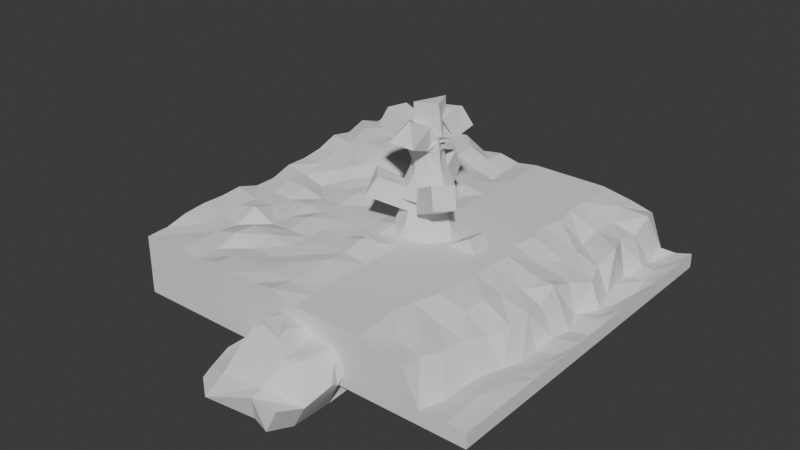# Source: 06_TerrainMesh.blend  (saved by Blender 4.2.66; exported with 4.5.12 LTS)
import bpy
from mathutils import Matrix  # noqa: F401  (used for matrix-valued properties, if any)

bpy.ops.wm.read_factory_settings(use_empty=True)
scene = bpy.context.scene
scene.name = 'Scene'

# ---- collections
col_collection = bpy.data.collections.new('Collection'); scene.collection.children.link(col_collection)
col_collection_2 = bpy.data.collections.new('Collection 2'); scene.collection.children.link(col_collection_2)

# ---- world
world_world = bpy.data.worlds.new('World'); scene.world = world_world
world_world.use_nodes = True; world_world.node_tree.nodes.clear()
_N = world_world.node_tree.nodes; _L = world_world.node_tree.links
n0 = _N.new('ShaderNodeOutputWorld'); n0.name = 'World Output'; n0.location = (300, 300)
n1 = _N.new('ShaderNodeBackground'); n1.name = 'Background'; n1.location = (10, 300)
n1.inputs[0].default_value = (0.05088, 0.05088, 0.05088, 1.0)
_L.new(n1.outputs[0], n0.inputs[0])
n0.is_active_output = True
world_world.color = (0.05088, 0.05088, 0.05088)
world_world.sun_shadow_jitter_overblur = 0.0

# ---- meshes
me_cylinder = bpy.data.meshes.new('Cylinder')
me_cylinder.from_pydata([(1.028e-09, 0.1523, 1.0), (2.347e-08, 1.17e-09, 4.001), (0.1077, 0.1077, 1.0), (0.1523, 8.163e-10, 1.0), (0.1077, -0.1077, 1.0), (1.028e-09, -0.1523, 1.0), (-0.1077, -0.1077, 1.0), (-0.1523, 8.163e-10, 1.0), (-0.1077, 0.1077, 1.0), (0.09342, 0.6334, 1.5), (0.1076, 0.4024, 2.133), (0.06813, 0.3841, 2.563), (0.06719, 0.2167, 3.134), (0.02544, 0.1634, 3.501), (0.1336, 0.09758, 3.501), (0.2008, 0.1058, 3.134), (0.3197, 0.2234, 2.563), (0.3606, 0.2085, 2.133), (0.5139, 0.3818, 1.5), (0.1634, -0.02544, 3.501), (0.2167, -0.06719, 3.134), (0.3841, -0.06813, 2.563), (0.4024, -0.1076, 2.133), (0.6334, -0.09342, 1.5), (0.09758, -0.1336, 3.501), (0.1058, -0.2008, 3.134), (0.2234, -0.3197, 2.563), (0.2085, -0.3606, 2.133), (0.3818, -0.5139, 1.5), (-0.02544, -0.1634, 3.501), (-0.06719, -0.2167, 3.134), (-0.06813, -0.3841, 2.563), (-0.1076, -0.4024, 2.133), (-0.09342, -0.6334, 1.5), (-0.1336, -0.09758, 3.501), (-0.2008, -0.1058, 3.134), (-0.3197, -0.2234, 2.563), (-0.3606, -0.2085, 2.133), (-0.5139, -0.3818, 1.5), (-0.1634, 0.02544, 3.501), (-0.2167, 0.06719, 3.134), (-0.3841, 0.06813, 2.563), (-0.4024, 0.1076, 2.133), (-0.6334, 0.09342, 1.5), (-0.09758, 0.1336, 3.501), (-0.1058, 0.2008, 3.134), (-0.2234, 0.3197, 2.563), (-0.2085, 0.3606, 2.133), (-0.3818, 0.5139, 1.5), (0.1075, 0.317, 3.033), (0.3002, 0.1482, 3.033), (0.317, -0.1075, 3.033), (0.1482, -0.3002, 3.033), (-0.1075, -0.317, 3.033), (-0.3002, -0.1482, 3.033), (-0.317, 0.1075, 3.033), (-0.1482, 0.3002, 3.033), (0.1996, 0.5889, 2.034), (0.5576, 0.2752, 2.034), (0.5889, -0.1996, 2.034), (0.2752, -0.5576, 2.034), (-0.1996, -0.5889, 2.034), (-0.5576, -0.2752, 2.034), (-0.5889, 0.1996, 2.034), (-0.2752, 0.5576, 2.034), (0.3032, 0.8944, 0.8673), (0.8469, 0.418, 0.8673), (0.8944, -0.3032, 0.8673), (0.418, -0.8469, 0.8673), (-0.3032, -0.8944, 0.8673), (-0.8469, -0.418, 0.8673), (-0.8944, 0.3032, 0.8673), (-0.418, 0.8469, 0.8673), (3.184e-10, 0.1931, -7.868e-06), (0.1365, 0.1365, -7.868e-06), (0.1931, 8.163e-10, -7.868e-06), (0.1365, -0.1365, -7.868e-06), (3.184e-10, -0.1931, -7.868e-06), (-0.1365, -0.1365, -7.868e-06), (-0.1931, 8.163e-10, -7.868e-06), (-0.1365, 0.1365, -7.868e-06), (-0.1176, -0.1176, 0.5), (1.033e-09, -0.1663, 0.5), (0.1176, -0.1176, 0.5), (0.1663, 1.065e-09, 0.5), (0.1176, 0.1176, 0.5), (1.033e-09, 0.1663, 0.5), (-0.1176, 0.1176, 0.5), (-0.1663, 1.065e-09, 0.5)], [], [(13, 1, 14), (14, 1, 19), (19, 1, 24), (24, 1, 29), (29, 1, 34), (34, 1, 39), (39, 1, 44), (44, 1, 13), (82, 81, 78, 77), (72, 48, 9, 65), (48, 47, 10, 9), (64, 46, 11, 57), (46, 45, 12, 11), (56, 44, 13, 49), (71, 43, 48, 72), (43, 42, 47, 48), (63, 41, 46, 64), (41, 40, 45, 46), (55, 39, 44, 56), (70, 38, 43, 71), (38, 37, 42, 43), (62, 36, 41, 63), (36, 35, 40, 41), (54, 34, 39, 55), (69, 33, 38, 70), (33, 32, 37, 38), (61, 31, 36, 62), (31, 30, 35, 36), (53, 29, 34, 54), (68, 28, 33, 69), (28, 27, 32, 33), (60, 26, 31, 61), (26, 25, 30, 31), (52, 24, 29, 53), (67, 23, 28, 68), (23, 22, 27, 28), (59, 21, 26, 60), (21, 20, 25, 26), (51, 19, 24, 52), (66, 18, 23, 67), (18, 17, 22, 23), (58, 16, 21, 59), (16, 15, 20, 21), (50, 14, 19, 51), (65, 9, 18, 66), (9, 10, 17, 18), (57, 11, 16, 58), (11, 12, 15, 16), (49, 13, 14, 50), (12, 49, 50, 15), (15, 50, 51, 20), (20, 51, 52, 25), (25, 52, 53, 30), (30, 53, 54, 35), (35, 54, 55, 40), (40, 55, 56, 45), (45, 56, 49, 12), (10, 57, 58, 17), (17, 58, 59, 22), (22, 59, 60, 27), (27, 60, 61, 32), (32, 61, 62, 37), (37, 62, 63, 42), (42, 63, 64, 47), (47, 64, 57, 10), (2, 0, 65, 66), (3, 2, 66, 67), (4, 3, 67, 68), (5, 4, 68, 69), (6, 5, 69, 70), (7, 6, 70, 71), (8, 7, 71, 72), (0, 8, 72, 65), (73, 74, 75, 76, 77, 78, 79, 80), (84, 83, 76, 75), (86, 85, 74, 73), (87, 86, 73, 80), (81, 88, 79, 78), (83, 82, 77, 76), (85, 84, 75, 74), (88, 87, 80, 79), (7, 8, 87, 88), (2, 3, 84, 85), (4, 5, 82, 83), (6, 7, 88, 81), (8, 0, 86, 87), (0, 2, 85, 86), (3, 4, 83, 84), (5, 6, 81, 82)])
_uv = me_cylinder.uv_layers.new(name='UVMap')
_uv.uv.foreach_set('vector', [1.0, 0.9167, 0.875, 1.0, 0.875, 0.9167, 0.875, 0.9167, 0.75, 1.0, 0.75, 0.9167, 0.75, 0.9167, 0.625, 1.0, 0.625, 0.9167, 0.625, 0.9167, 0.5, 1.0, 0.5, 0.9167, 0.5, 0.9167, 0.375, 1.0, 0.375, 0.9167, 0.375, 0.9167, 0.25, 1.0, 0.25, 0.9167, 0.25, 0.9167, 0.125, 1.0, 0.125, 0.9167, 0.125, 0.9167, 0.0, 1.0, 0.0, 0.9167, 0.75, 0.2058, 0.7187, 0.2187, 0.7183, 0.2183, 0.75, 0.2052, 0.125, 0.5, 0.125, 0.5833, 0.0, 0.5833, 0.0, 0.5, 0.125, 0.5833, 0.125, 0.6667, 0.0, 0.6667, 0.0, 0.5833, 0.125, 0.6723, 0.125, 0.759, 0.0, 0.759, 0.0, 0.6723, 0.125, 0.759, 0.125, 0.8333, 0.0, 0.8333, 0.0, 0.759, 0.125, 0.8387, 0.125, 0.9167, 0.0, 0.9167, 0.0, 0.8387, 0.25, 0.5, 0.25, 0.5833, 0.125, 0.5833, 0.125, 0.5, 0.25, 0.5833, 0.25, 0.6667, 0.125, 0.6667, 0.125, 0.5833, 0.25, 0.6723, 0.25, 0.759, 0.125, 0.759, 0.125, 0.6723, 0.25, 0.759, 0.25, 0.8333, 0.125, 0.8333, 0.125, 0.759, 0.25, 0.8387, 0.25, 0.9167, 0.125, 0.9167, 0.125, 0.8387, 0.375, 0.5, 0.375, 0.5833, 0.25, 0.5833, 0.25, 0.5, 0.375, 0.5833, 0.375, 0.6667, 0.25, 0.6667, 0.25, 0.5833, 0.375, 0.6723, 0.375, 0.759, 0.25, 0.759, 0.25, 0.6723, 0.375, 0.759, 0.375, 0.8333, 0.25, 0.8333, 0.25, 0.759, 0.375, 0.8387, 0.375, 0.9167, 0.25, 0.9167, 0.25, 0.8387, 0.5, 0.5, 0.5, 0.5833, 0.375, 0.5833, 0.375, 0.5, 0.5, 0.5833, 0.5, 0.6667, 0.375, 0.6667, 0.375, 0.5833, 0.5, 0.6723, 0.5, 0.759, 0.375, 0.759, 0.375, 0.6723, 0.5, 0.759, 0.5, 0.8333, 0.375, 0.8333, 0.375, 0.759, 0.5, 0.8387, 0.5, 0.9167, 0.375, 0.9167, 0.375, 0.8387, 0.625, 0.5, 0.625, 0.5833, 0.5, 0.5833, 0.5, 0.5, 0.625, 0.5833, 0.625, 0.6667, 0.5, 0.6667, 0.5, 0.5833, 0.625, 0.6723, 0.625, 0.759, 0.5, 0.759, 0.5, 0.6723, 0.625, 0.759, 0.625, 0.8333, 0.5, 0.8333, 0.5, 0.759, 0.625, 0.8387, 0.625, 0.9167, 0.5, 0.9167, 0.5, 0.8387, 0.75, 0.5, 0.75, 0.5833, 0.625, 0.5833, 0.625, 0.5, 0.75, 0.5833, 0.75, 0.6667, 0.625, 0.6667, 0.625, 0.5833, 0.75, 0.6723, 0.75, 0.759, 0.625, 0.759, 0.625, 0.6723, 0.75, 0.759, 0.75, 0.8333, 0.625, 0.8333, 0.625, 0.759, 0.75, 0.8387, 0.75, 0.9167, 0.625, 0.9167, 0.625, 0.8387, 0.875, 0.5, 0.875, 0.5833, 0.75, 0.5833, 0.75, 0.5, 0.875, 0.5833, 0.875, 0.6667, 0.75, 0.6667, 0.75, 0.5833, 0.875, 0.6723, 0.875, 0.759, 0.75, 0.759, 0.75, 0.6723, 0.875, 0.759, 0.875, 0.8333, 0.75, 0.8333, 0.75, 0.759, 0.875, 0.8387, 0.875, 0.9167, 0.75, 0.9167, 0.75, 0.8387, 1.0, 0.5, 1.0, 0.5833, 0.875, 0.5833, 0.875, 0.5, 1.0, 0.5833, 1.0, 0.6667, 0.875, 0.6667, 0.875, 0.5833, 1.0, 0.6723, 1.0, 0.759, 0.875, 0.759, 0.875, 0.6723, 1.0, 0.759, 1.0, 0.8333, 0.875, 0.8333, 0.875, 0.759, 1.0, 0.8387, 1.0, 0.9167, 0.875, 0.9167, 0.875, 0.8387, 1.0, 0.8333, 1.0, 0.8387, 0.875, 0.8387, 0.875, 0.8333, 0.875, 0.8333, 0.875, 0.8387, 0.75, 0.8387, 0.75, 0.8333, 0.75, 0.8333, 0.75, 0.8387, 0.625, 0.8387, 0.625, 0.8333, 0.625, 0.8333, 0.625, 0.8387, 0.5, 0.8387, 0.5, 0.8333, 0.5, 0.8333, 0.5, 0.8387, 0.375, 0.8387, 0.375, 0.8333, 0.375, 0.8333, 0.375, 0.8387, 0.25, 0.8387, 0.25, 0.8333, 0.25, 0.8333, 0.25, 0.8387, 0.125, 0.8387, 0.125, 0.8333, 0.125, 0.8333, 0.125, 0.8387, 0.0, 0.8387, 0.0, 0.8333, 1.0, 0.6667, 1.0, 0.6723, 0.875, 0.6723, 0.875, 0.6667, 0.875, 0.6667, 0.875, 0.6723, 0.75, 0.6723, 0.75, 0.6667, 0.75, 0.6667, 0.75, 0.6723, 0.625, 0.6723, 0.625, 0.6667, 0.625, 0.6667, 0.625, 0.6723, 0.5, 0.6723, 0.5, 0.6667, 0.5, 0.6667, 0.5, 0.6723, 0.375, 0.6723, 0.375, 0.6667, 0.375, 0.6667, 0.375, 0.6723, 0.25, 0.6723, 0.25, 0.6667, 0.25, 0.6667, 0.25, 0.6723, 0.125, 0.6723, 0.125, 0.6667, 0.125, 0.6667, 0.125, 0.6723, 0.0, 0.6723, 0.0, 0.6667, 0.7817, 0.2817, 0.75, 0.2948, 0.75, 0.49, 0.9197, 0.4197, 0.7948, 0.25, 0.7817, 0.2817, 0.9197, 0.4197, 0.99, 0.25, 0.7817, 0.2183, 0.7948, 0.25, 0.99, 0.25, 0.9197, 0.08029, 0.75, 0.2052, 0.7817, 0.2183, 0.9197, 0.08029, 0.75, 0.01, 0.7183, 0.2183, 0.75, 0.2052, 0.75, 0.01, 0.5803, 0.08029, 0.7052, 0.25, 0.7183, 0.2183, 0.5803, 0.08029, 0.51, 0.25, 0.7183, 0.2817, 0.7052, 0.25, 0.51, 0.25, 0.5803, 0.4197, 0.75, 0.2948, 0.7183, 0.2817, 0.5803, 0.4197, 0.75, 0.49, 0.75, 0.2948, 0.7817, 0.2817, 0.7948, 0.25, 0.7817, 0.2183, 0.75, 0.2052, 0.7183, 0.2183, 0.7052, 0.25, 0.7183, 0.2817, 0.7942, 0.25, 0.7813, 0.2187, 0.7817, 0.2183, 0.7948, 0.25, 0.75, 0.2942, 0.7813, 0.2813, 0.7817, 0.2817, 0.75, 0.2948, 0.7187, 0.2813, 0.75, 0.2942, 0.75, 0.2948, 0.7183, 0.2817, 0.7187, 0.2187, 0.7058, 0.25, 0.7052, 0.25, 0.7183, 0.2183, 0.7813, 0.2187, 0.75, 0.2058, 0.75, 0.2052, 0.7817, 0.2183, 0.7813, 0.2813, 0.7942, 0.25, 0.7948, 0.25, 0.7817, 0.2817, 0.7058, 0.25, 0.7187, 0.2813, 0.7183, 0.2817, 0.7052, 0.25, 0.7052, 0.25, 0.7183, 0.2817, 0.7187, 0.2813, 0.7058, 0.25, 0.7817, 0.2817, 0.7948, 0.25, 0.7942, 0.25, 0.7813, 0.2813, 0.7817, 0.2183, 0.75, 0.2052, 0.75, 0.2058, 0.7813, 0.2187, 0.7183, 0.2183, 0.7052, 0.25, 0.7058, 0.25, 0.7187, 0.2187, 0.7183, 0.2817, 0.75, 0.2948, 0.75, 0.2942, 0.7187, 0.2813, 0.75, 0.2948, 0.7817, 0.2817, 0.7813, 0.2813, 0.75, 0.2942, 0.7948, 0.25, 0.7817, 0.2183, 0.7813, 0.2187, 0.7942, 0.25, 0.75, 0.2052, 0.7183, 0.2183, 0.7187, 0.2187, 0.75, 0.2058])
me_cylinder.update()
me_cube = bpy.data.meshes.new('Cube')
me_cube.from_pydata([(-0.9533, -1.012, -0.3508), (-0.9687, -1.053, 0.355), (-0.8588, 1.037, -0.1454), (1.082, -1.058, -0.4058), (1.174, -1.092, 0.2818), (1.089, 1.106, -0.397), (1.196, 1.165, 0.2656), (0.1543, 1.26, -0.4413), (0.2423, 1.455, 0.218), (0.1019, -1.235, -0.4901), (-1.067, 0.01064, -0.3794), (-1.186, 0.02872, 0.3111), (1.274, 0.01367, -0.5133), (1.47, 0.05366, 0.2195), (-0.2679, 0.3063, 0.2274), (0.1041, -0.1022, -0.7668), (1.382, 0.04478, 0.7026), (1.14, -1.07, 0.7244), (0.14, -1.295, 0.7101), (-1.099, -0.2422, 0.7266), (-0.2427, -0.06972, 0.8421), (0.1622, -0.4105, 0.8386), (0.5964, 0.02422, 0.8214), (0.3209, 0.41, 0.8132), (-0.04928, 0.1612, 0.5603), (-0.06605, -1.299, 0.2663), (0.1452, -1.32, -0.0002922), (0.3983, -1.301, 0.245), (0.153, -1.328, 0.4794), (-0.5924, -1.119, 0.7653), (-1.026, -0.6562, 0.7605), (-0.9226, -0.9972, 0.5478), (0.5833, 1.105, 0.6882), (0.4785, 1.342, 0.4784), (1.175, 1.143, 0.5323), (1.199, 0.9423, 0.7018), (-0.5354, 1.206, 0.3031), (-0.8646, 1.052, -0.02142), (-0.9817, 0.744, 0.3311)], [], [(2, 37, 36, 8, 7), (7, 8, 6, 5), (12, 13, 4, 3), (28, 27, 4, 17, 18), (15, 12, 3, 9), (13, 6, 34, 35, 16), (3, 4, 27, 26, 9), (10, 15, 9, 0), (2, 7, 15, 10), (16, 22, 21, 18, 17), (10, 11, 38, 37, 2), (7, 5, 12, 15), (5, 6, 13, 12), (0, 1, 11, 10), (35, 32, 23, 22, 16), (11, 1, 31, 30, 19), (9, 26, 25, 1, 0), (8, 14, 24, 23, 32, 33), (4, 13, 16, 17), (20, 21, 22, 23, 24), (14, 11, 19, 20, 24), (25, 26, 27, 28), (21, 20, 19, 30, 29, 18), (29, 30, 31), (1, 25, 28, 18, 29, 31), (32, 35, 34, 33), (6, 8, 33, 34), (36, 37, 38), (8, 36, 38, 11, 14)])
_uv = me_cube.uv_layers.new(name='UVMap')
_uv.uv.foreach_set('vector', [0.4297, 0.25, 0.4795, 0.25, 0.625, 0.2885, 0.625, 0.375, 0.375, 0.375, 0.375, 0.375, 0.625, 0.375, 0.625, 0.5, 0.375, 0.5, 0.375, 0.625, 0.625, 0.625, 0.625, 0.75, 0.375, 0.75, 0.625, 0.875, 0.625, 0.8462, 0.625, 0.75, 0.625, 0.75, 0.625, 0.875, 0.25, 0.625, 0.375, 0.625, 0.375, 0.75, 0.25, 0.75, 0.625, 0.625, 0.625, 0.5, 0.625, 0.5, 0.625, 0.5214, 0.625, 0.625, 0.375, 0.75, 0.625, 0.75, 0.625, 0.8462, 0.5423, 0.875, 0.375, 0.875, 0.125, 0.625, 0.25, 0.625, 0.25, 0.75, 0.125, 0.75, 0.1203, 0.4953, 0.25, 0.5, 0.25, 0.625, 0.125, 0.625, 0.625, 0.625, 0.7061, 0.625, 0.75, 0.6656, 0.75, 0.75, 0.625, 0.75, 0.375, 0.125, 0.625, 0.125, 0.625, 0.2088, 0.4795, 0.25, 0.4297, 0.25, 0.25, 0.5, 0.375, 0.5, 0.375, 0.625, 0.25, 0.625, 0.375, 0.5, 0.625, 0.5, 0.625, 0.625, 0.375, 0.625, 0.375, 0.0, 0.625, 0.0, 0.625, 0.125, 0.375, 0.125, 0.625, 0.5214, 0.6997, 0.5158, 0.7317, 0.5853, 0.7061, 0.625, 0.625, 0.625, 0.625, 0.125, 0.625, 0.0, 0.625, 0.0, 0.625, 0.04396, 0.625, 0.09261, 0.375, 0.875, 0.5423, 0.875, 0.625, 0.9006, 0.625, 1.0, 0.375, 1.0, 0.75, 0.5, 0.7952, 0.6002, 0.7727, 0.6125, 0.7317, 0.5853, 0.6997, 0.5158, 0.716, 0.5, 0.625, 0.75, 0.625, 0.625, 0.625, 0.625, 0.625, 0.75, 0.7908, 0.6356, 0.75, 0.6656, 0.7061, 0.625, 0.7317, 0.5853, 0.7727, 0.6125, 0.7952, 0.6002, 0.875, 0.625, 0.875, 0.6574, 0.7908, 0.6356, 0.7727, 0.6125, 0.625, 0.9006, 0.5423, 0.875, 0.625, 0.8462, 0.625, 0.875, 0.75, 0.6656, 0.7908, 0.6356, 0.875, 0.6574, 0.875, 0.706, 0.8332, 0.75, 0.75, 0.75, 0.625, 0.9582, 0.875, 0.706, 0.625, 0.0, 0.625, 1.0, 0.625, 0.9006, 0.625, 0.875, 0.625, 0.875, 0.625, 0.9582, 0.625, 1.0, 0.625, 0.4326, 0.625, 0.5, 0.625, 0.5, 0.625, 0.409, 0.625, 0.5, 0.625, 0.375, 0.625, 0.409, 0.625, 0.5, 0.8365, 0.5, 0.4795, 0.25, 0.625, 0.2088, 0.75, 0.5, 0.8365, 0.5, 0.875, 0.5412, 0.875, 0.625, 0.7952, 0.6002])
me_cube.update()
me_cube_001 = bpy.data.meshes.new('Cube.001')
me_cube_001.from_pydata([(-0.9239, -0.786, -0.2637), (-0.9062, -0.865, 0.002795), (-1.0, 1.0, -0.1839), (0.7649, -0.9251, -0.3692), (1.032, -0.9138, 0.1717), (1.0, 1.0, -0.3692), (1.163, 1.163, 0.5948), (0.3333, 1.0, -0.3692), (-0.3333, 1.0, -0.3692), (-0.4707, 1.376, 0.3692), (-0.1947, -0.903, -0.2686), (0.3333, -0.7876, -0.3692), (0.4911, -0.9711, 0.2487), (-0.3811, -1.274, 0.03945), (-1.021, 0.3697, -0.1435), (-1.0, -0.3333, -0.3692), (-1.054, 0.4254, 0.202), (0.8998, -0.378, -0.4949), (0.8534, 0.5769, -0.5532), (1.217, -0.4128, 0.05796), (0.4742, -0.6918, 0.3052), (-0.8614, 0.4524, 0.3692), (-0.4467, -0.7697, 0.2398), (-0.3333, 0.3333, -0.3692), (-0.3333, -0.3333, -0.4785), (0.1867, 0.5769, -0.5532), (0.2331, -0.3108, -0.4949), (0.3333, 1.0, 0.7676), (1.0, 1.0, 0.7676), (-0.1909, 0.8739, 0.7865), (1.0, 0.3333, 0.7676), (0.9198, -0.1211, 0.7372), (0.5095, 0.7825, 0.7766), (0.6421, -0.3333, 0.7676), (-0.3333, 0.6171, 0.7676), (-0.3333, -0.3333, 0.7676), (0.3833, -0.137, 1.009), (-0.2555, 0.4998, 0.9747), (0.405, 0.633, 0.92), (-0.0835, 0.4473, 1.067), (0.3115, 0.04387, 1.076), (0.828, 1.263, 0.4884), (0.3941, 1.192, 0.007651), (0.04263, 1.376, 0.3692), (0.3653, 1.101, 0.6606), (-0.7496, 1.178, 0.3692), (-1.0, 1.0, 0.0622), (-1.027, 0.7064, 0.2837), (-0.9316, -0.6385, 0.09932), (-1.147, -0.0301, 0.1208), (-1.09, -0.3584, -0.1085), (1.176, 0.3891, 0.581), (1.325, 0.1761, 0.2698), (1.242, 0.41, 0.1063), (1.294, 0.7255, 0.4559), (-0.2408, -0.1334, 1.014), (-0.06333, -0.08116, 1.08), (-0.2265, 0.082, 1.08)], [], [(2, 46, 45, 9, 8), (44, 43, 9, 29, 27), (17, 19, 4, 3), (10, 13, 1, 0), (26, 17, 3, 11), (15, 50, 49, 16, 14), (19, 20, 12, 4), (20, 22, 13, 12), (15, 24, 10, 0), (24, 26, 11, 10), (3, 4, 12, 11), (11, 12, 13, 10), (8, 7, 25, 23), (23, 25, 26, 24), (2, 8, 23, 14), (14, 23, 24, 15), (20, 19, 31, 33), (8, 9, 43, 42, 7), (21, 22, 35, 34), (14, 16, 47, 46, 2), (7, 5, 18, 25), (25, 18, 17, 26), (19, 52, 51, 30, 31), (5, 6, 54, 53, 18), (22, 48, 1, 13), (21, 16, 49, 48, 22), (27, 29, 34, 32), (28, 27, 32, 30), (30, 32, 33, 31), (22, 20, 33, 35), (9, 21, 34, 29), (7, 42, 41, 6, 5), (18, 53, 52, 19, 17), (32, 34, 37, 39, 38), (34, 35, 55, 57, 37), (35, 33, 36, 56, 55), (38, 39, 40), (33, 32, 38, 40, 36), (41, 42, 43, 44), (6, 41, 44, 27, 28), (45, 46, 47), (9, 45, 47, 16, 21), (48, 49, 50), (0, 1, 48, 50, 15), (51, 52, 53, 54), (51, 54, 6, 28, 30), (55, 56, 57), (40, 39, 37, 57, 56, 36)])
_uv = me_cube_001.uv_layers.new(name='UVMap')
_uv.uv.foreach_set('vector', [0.4377, 0.25, 0.5211, 0.25, 0.625, 0.2894, 0.625, 0.3333, 0.375, 0.3333, 0.625, 0.4167, 0.625, 0.3797, 0.625, 0.3333, 0.625, 0.3333, 0.625, 0.4167, 0.375, 0.6931, 0.5196, 0.6667, 0.5581, 0.7378, 0.3579, 0.7631, 0.3819, 0.9086, 0.5377, 0.9134, 0.4335, 1.001, 0.3292, 1.007, 0.2917, 0.6847, 0.375, 0.6931, 0.3579, 0.7631, 0.2917, 0.7235, 0.375, 0.08333, 0.4012, 0.08333, 0.531, 0.1239, 0.5467, 0.1724, 0.4429, 0.1689, 0.5196, 0.6667, 0.6818, 0.6877, 0.6856, 0.7142, 0.5581, 0.7378, 0.6818, 0.6877, 0.7915, 0.6952, 0.7888, 0.7428, 0.6856, 0.7142, 0.125, 0.6667, 0.2083, 0.6667, 0.2111, 0.7415, 0.125, 0.7284, 0.2083, 0.6667, 0.2917, 0.6847, 0.2917, 0.7235, 0.2111, 0.7415, 0.3579, 0.7631, 0.5581, 0.7378, 0.5369, 0.8188, 0.3511, 0.8322, 0.3511, 0.8322, 0.5369, 0.8188, 0.5377, 0.9134, 0.3819, 0.9086, 0.2083, 0.5, 0.2917, 0.5, 0.2917, 0.5833, 0.2083, 0.5833, 0.2083, 0.5833, 0.2917, 0.5833, 0.2917, 0.6847, 0.2083, 0.6667, 0.125, 0.5, 0.2083, 0.5, 0.2083, 0.5833, 0.1206, 0.577, 0.1206, 0.577, 0.2083, 0.5833, 0.2083, 0.6667, 0.125, 0.6667, 0.6818, 0.6877, 0.5196, 0.6667, 0.625, 0.6667, 0.6697, 0.6667, 0.375, 0.3333, 0.625, 0.3333, 0.625, 0.3797, 0.5026, 0.4167, 0.375, 0.4167, 0.8269, 0.5833, 0.7915, 0.6952, 0.7917, 0.6667, 0.7917, 0.5479, 0.4429, 0.1689, 0.5467, 0.1724, 0.585, 0.2103, 0.5211, 0.25, 0.4377, 0.25, 0.2917, 0.5, 0.375, 0.5, 0.375, 0.5833, 0.2917, 0.5833, 0.2917, 0.5833, 0.375, 0.5833, 0.375, 0.6931, 0.2917, 0.6847, 0.5196, 0.6667, 0.5914, 0.6099, 0.625, 0.5833, 0.625, 0.5833, 0.625, 0.6667, 0.375, 0.5, 0.625, 0.5, 0.625, 0.5513, 0.536, 0.5833, 0.375, 0.5833, 0.7915, 0.6952, 0.8699, 0.7091, 0.8756, 0.7341, 0.7888, 0.7428, 0.8269, 0.5833, 0.8438, 0.5862, 0.8519, 0.6265, 0.8284, 0.676, 0.7915, 0.6952, 0.7083, 0.5, 0.7917, 0.5, 0.7917, 0.5479, 0.6872, 0.5245, 0.625, 0.5, 0.7083, 0.5, 0.6872, 0.5245, 0.625, 0.5833, 0.625, 0.5833, 0.6872, 0.5245, 0.6697, 0.6667, 0.625, 0.6667, 0.7915, 0.6952, 0.6818, 0.6877, 0.6697, 0.6667, 0.7917, 0.6667, 0.7917, 0.5, 0.8269, 0.5833, 0.7917, 0.5479, 0.7917, 0.5, 0.375, 0.4167, 0.5026, 0.4167, 0.625, 0.4607, 0.625, 0.5, 0.375, 0.5, 0.375, 0.5833, 0.536, 0.5833, 0.5914, 0.6099, 0.5196, 0.6667, 0.375, 0.6931, 0.6872, 0.5245, 0.7917, 0.5479, 0.7917, 0.5678, 0.7659, 0.5768, 0.6956, 0.548, 0.7917, 0.5479, 0.7917, 0.6667, 0.7917, 0.6667, 0.7917, 0.636, 0.7917, 0.5678, 0.7917, 0.6667, 0.6697, 0.6667, 0.6951, 0.6667, 0.761, 0.6667, 0.7917, 0.6667, 0.6956, 0.548, 0.7659, 0.5768, 0.7021, 0.6429, 0.6697, 0.6667, 0.6872, 0.5245, 0.6956, 0.548, 0.7021, 0.6429, 0.6951, 0.6667, 0.625, 0.4607, 0.5026, 0.4167, 0.625, 0.3797, 0.625, 0.4167, 0.625, 0.5, 0.625, 0.4607, 0.625, 0.4167, 0.625, 0.4167, 0.625, 0.5, 0.8356, 0.5, 0.5211, 0.25, 0.585, 0.2103, 0.7917, 0.5, 0.8356, 0.5, 0.8591, 0.5441, 0.8438, 0.5862, 0.8269, 0.5833, 0.8284, 0.676, 0.8519, 0.6265, 0.4012, 0.08333, 0.375, 0.02158, 0.4494, 0.00882, 0.4726, 0.03407, 0.4012, 0.08333, 0.375, 0.08333, 0.625, 0.5833, 0.5914, 0.6099, 0.536, 0.5833, 0.625, 0.5513, 0.625, 0.5833, 0.625, 0.5513, 0.625, 0.5, 0.625, 0.5, 0.625, 0.5833, 0.7917, 0.6667, 0.761, 0.6667, 0.7917, 0.636, 0.7021, 0.6429, 0.7659, 0.5768, 0.7917, 0.5678, 0.7917, 0.636, 0.761, 0.6667, 0.6951, 0.6667])
me_cube_001.update()
me_plane = bpy.data.meshes.new('Plane')
me_plane.from_pydata([(0.02508, 0.0138, 2.175), (0.02555, 0.01523, 2.028), (0.03783, 0.007421, 1.87), (0.01544, 0.02778, 1.04), (0.005272, 0.01585, 0.0005114), (0.01389, 0.02733, 0.8173), (0.01259, 0.02681, 0.6805), (0.0, 0.0, 4.032), (0.009443, 0.003739, 3.11), (0.006958, 0.002755, 3.24), (0.004742, 0.001878, 3.367), (-0.4259, -0.4206, 2.013), (-0.1831, -0.677, 0.762), (-0.5641, -0.0001001, 3.271), (-0.8678, -0.7684, 2.302), (-0.4114, -1.433, 1.151), (-0.9723, 0.04452, 3.507), (0.3452, -0.4104, 2.071), (0.6147, -0.1681, 0.8422), (-0.07099, -0.4723, 3.379), (0.863, -0.6279, 2.382), (1.404, -0.1063, 1.274), (0.09467, -0.8613, 3.582), (-0.06271, 0.3896, 2.176), (-0.3265, 0.4066, 1.002), (0.1563, 0.2831, 3.44), (-0.2339, 0.8626, 2.469), (-0.9282, 0.9215, 1.408), (0.3204, 0.6181, 3.657)], [(0, 8), (1, 0), (2, 1), (3, 2), (5, 3), (6, 5), (4, 6), (10, 7), (8, 9), (9, 10), (2, 11), (6, 12), (8, 13), (11, 14), (12, 15), (13, 16), (1, 17), (5, 18), (9, 19), (17, 20), (18, 21), (19, 22), (0, 23), (3, 24), (10, 25), (23, 26), (24, 27), (25, 28)], [])
_uv = me_plane.uv_layers.new(name='UVMap')
_uv.uv.foreach_set('vector', [])
me_plane.update()
me_plane_001 = bpy.data.meshes.new('Plane.001')
me_plane_001.from_pydata([(-1.0, -1.0, 0.0), (1.0, -1.0, 0.0), (-1.0, 1.0, 0.0), (1.0, 1.0, 0.0), (-1.0, 0.0, 0.0), (0.0, -1.0, 0.0), (1.0, 0.0, 0.0), (0.0, 1.0, 0.0), (0.0, 0.0, 0.0), (-1.0, -0.5, 0.0), (0.5, -1.0, 0.0), (1.0, 0.5, 0.0), (-0.5, 1.0, 0.0), (-1.0, 0.5, 0.0), (-0.5, -1.0, 0.0), (1.0, -0.5, 0.0), (0.5, 1.0, 0.0), (0.0, 0.5, 0.0), (0.0, -0.5, 0.0), (-0.5, 0.0, 0.0), (0.5, 0.0, 0.0), (0.5, -0.5, 0.0), (-0.5, -0.5, 0.0), (-0.5, 0.5, 0.0), (0.5, 0.5, 0.0), (-1.0, -0.75, 0.0), (0.75, -1.0, 0.0), (1.0, 0.75, 0.0), (-0.75, 1.0, 0.0), (-1.0, 0.25, 0.0), (-0.25, -1.0, 0.0), (1.0, -0.25, 0.0), (0.25, 1.0, 0.0), (0.0, 0.75, 0.0), (0.0, -0.25, 0.0), (-0.75, 0.0, 0.0), (0.25, 0.0, 0.0), (-1.0, -0.25, 0.0), (0.25, -1.0, 0.0), (1.0, 0.25, 0.0), (-0.25, 1.0, 0.0), (-1.0, 0.75, 0.0), (-0.75, -1.0, 0.0), (1.0, -0.75, 0.0), (0.75, 1.0, 0.0), (0.0, 0.25, 0.0), (0.0, -0.75, 0.0), (-0.25, 0.0, 0.0), (0.75, 0.0, 0.0), (0.5, -0.25, 0.0), (0.5, -0.75, 0.0), (0.25, -0.5, 0.0), (0.75, -0.5, 0.0), (-0.5, -0.25, 0.0), (-0.5, -0.75, 0.0), (-0.75, -0.5, 0.0), (-0.25, -0.5, 0.0), (-0.5, 0.75, 0.0), (-0.5, 0.25, 0.0), (-0.75, 0.5, 0.0), (-0.25, 0.5, 0.0), (0.5, 0.75, 0.0), (0.5, 0.25, 0.0), (0.25, 0.5, 0.0), (0.75, 0.5, 0.0), (0.75, 0.25, 0.0), (0.25, 0.25, 0.0), (0.25, 0.75, 0.0), (-0.25, 0.25, 0.0), (-0.75, 0.25, 0.0), (-0.75, 0.75, 0.0), (-0.25, -0.75, 0.0), (-0.75, -0.75, 0.0), (-0.75, -0.25, 0.0), (0.75, -0.75, 0.0), (0.25, -0.75, 0.0), (0.25, -0.25, 0.0), (0.75, -0.25, 0.0), (-0.25, -0.25, 0.0), (-0.25, 0.75, 0.0), (0.75, 0.75, 0.0), (-1.0, -0.875, 0.0), (0.875, -1.0, 0.0), (1.0, 0.875, 0.0), (-0.875, 1.0, 0.0), (-1.0, 0.125, 0.0), (-0.125, -1.0, 0.0), (1.0, -0.125, 0.0), (0.125, 1.0, 0.0), (0.0, 0.875, 0.0), (0.0, -0.125, 0.0), (-0.875, 0.0, 0.0), (0.125, 0.0, 0.0), (-1.0, -0.375, 0.0), (0.375, -1.0, 0.0), (1.0, 0.375, 0.0), (-0.375, 1.0, 0.0), (-1.0, 0.625, 0.0), (-0.625, -1.0, 0.0), (1.0, -0.625, 0.0), (0.625, 1.0, 0.0), (0.0, 0.375, 0.0), (0.0, -0.625, 0.0), (-0.375, 0.0, 0.0), (0.625, 0.0, 0.0), (0.5, -0.125, 0.0), (0.5, -0.625, 0.0), (0.125, -0.5, 0.0), (0.625, -0.5, 0.0), (-0.5, -0.125, 0.0), (-0.5, -0.625, 0.0), (-0.875, -0.5, 0.0), (-0.375, -0.5, 0.0), (-0.5, 0.875, 0.0), (-0.5, 0.375, 0.0), (-0.875, 0.5, 0.0), (-0.375, 0.5, 0.0), (0.5, 0.875, 0.0), (0.5, 0.375, 0.0), (0.125, 0.5, 0.0), (0.625, 0.5, 0.0), (-1.0, -0.625, 0.0), (0.625, -1.0, 0.0), (1.0, 0.625, 0.0), (-0.625, 1.0, 0.0), (-1.0, 0.375, 0.0), (-0.375, -1.0, 0.0), (1.0, -0.375, 0.0), (0.375, 1.0, 0.0), (0.0, 0.625, 0.0), (0.0, -0.375, 0.0), (-0.625, 0.0, 0.0), (0.375, 0.0, 0.0), (-1.0, -0.125, 0.0), (0.125, -1.0, 0.0), (1.0, 0.125, 0.0), (-0.125, 1.0, 0.0), (-1.0, 0.875, 0.0), (-0.875, -1.0, 0.0), (1.0, -0.875, 0.0), (0.875, 1.0, 0.0), (0.0, 0.125, 0.0), (0.0, -0.875, 0.0), (-0.125, 0.0, 0.0), (0.875, 0.0, 0.0), (0.5, -0.375, 0.0), (0.5, -0.875, 0.0), (0.375, -0.5, 0.0), (0.875, -0.5, 0.0), (-0.5, -0.375, 0.0), (-0.5, -0.875, 0.0), (-0.625, -0.5, 0.0), (-0.125, -0.5, 0.0), (-0.5, 0.625, 0.0), (-0.5, 0.125, 0.0), (-0.625, 0.5, 0.0), (-0.125, 0.5, 0.0), (0.5, 0.625, 0.0), (0.5, 0.125, 0.0), (0.375, 0.5, 0.0), (0.875, 0.5, 0.0), (0.75, 0.375, 0.0), (0.75, 0.125, 0.0), (0.625, 0.25, 0.0), (0.875, 0.25, 0.0), (0.25, 0.375, 0.0), (0.25, 0.125, 0.0), (0.125, 0.25, 0.0), (0.375, 0.25, 0.0), (0.25, 0.875, 0.0), (0.25, 0.625, 0.0), (0.125, 0.75, 0.0), (0.375, 0.75, 0.0), (-0.25, 0.375, 0.0), (-0.25, 0.125, 0.0), (-0.375, 0.25, 0.0), (-0.125, 0.25, 0.0), (-0.75, 0.375, 0.0), (-0.75, 0.125, 0.0), (-0.875, 0.25, 0.0), (-0.625, 0.25, 0.0), (-0.75, 0.875, 0.0), (-0.75, 0.625, 0.0), (-0.875, 0.75, 0.0), (-0.625, 0.75, 0.0), (-0.25, -0.625, 0.0), (-0.25, -0.875, 0.0), (-0.375, -0.75, 0.0), (-0.125, -0.75, 0.0), (-0.75, -0.625, 0.0), (-0.75, -0.875, 0.0), (-0.875, -0.75, 0.0), (-0.625, -0.75, 0.0), (-0.75, -0.125, 0.0), (-0.75, -0.375, 0.0), (-0.875, -0.25, 0.0), (-0.625, -0.25, 0.0), (0.75, -0.625, 0.0), (0.75, -0.875, 0.0), (0.625, -0.75, 0.0), (0.875, -0.75, 0.0), (0.25, -0.625, 0.0), (0.25, -0.875, 0.0), (0.125, -0.75, 0.0), (0.375, -0.75, 0.0), (0.25, -0.125, 0.0), (0.25, -0.375, 0.0), (0.125, -0.25, 0.0), (0.375, -0.25, 0.0), (0.75, -0.125, 0.0), (0.75, -0.375, 0.0), (0.625, -0.25, 0.0), (0.875, -0.25, 0.0), (-0.25, -0.125, 0.0), (-0.25, -0.375, 0.0), (-0.375, -0.25, 0.0), (-0.125, -0.25, 0.0), (-0.25, 0.875, 0.0), (-0.25, 0.625, 0.0), (-0.375, 0.75, 0.0), (-0.125, 0.75, 0.0), (0.75, 0.875, 0.0), (0.75, 0.625, 0.0), (0.625, 0.75, 0.0), (0.875, 0.75, 0.0), (0.875, 0.625, 0.0), (0.625, 0.625, 0.0), (0.625, 0.875, 0.0), (-0.125, 0.625, 0.0), (-0.375, 0.625, 0.0), (-0.375, 0.875, 0.0), (-0.125, -0.375, 0.0), (-0.375, -0.375, 0.0), (-0.375, -0.125, 0.0), (0.875, -0.375, 0.0), (0.625, -0.375, 0.0), (0.625, -0.125, 0.0), (0.375, -0.375, 0.0), (0.125, -0.375, 0.0), (0.125, -0.125, 0.0), (0.375, -0.875, 0.0), (0.125, -0.875, 0.0), (0.125, -0.625, 0.0), (0.875, -0.875, 0.0), (0.625, -0.875, 0.0), (0.625, -0.625, 0.0), (-0.625, -0.375, 0.0), (-0.875, -0.375, 0.0), (-0.875, -0.125, 0.0), (-0.625, -0.875, 0.0), (-0.875, -0.875, 0.0), (-0.875, -0.625, 0.0), (-0.125, -0.875, 0.0), (-0.375, -0.875, 0.0), (-0.375, -0.625, 0.0), (-0.625, 0.625, 0.0), (-0.875, 0.625, 0.0), (-0.875, 0.875, 0.0), (-0.625, 0.125, 0.0), (-0.875, 0.125, 0.0), (-0.875, 0.375, 0.0), (-0.125, 0.125, 0.0), (-0.375, 0.125, 0.0), (-0.375, 0.375, 0.0), (0.375, 0.625, 0.0), (0.125, 0.625, 0.0), (0.125, 0.875, 0.0), (0.375, 0.125, 0.0), (0.125, 0.125, 0.0), (0.125, 0.375, 0.0), (0.875, 0.125, 0.0), (0.625, 0.125, 0.0), (0.625, 0.375, 0.0), (0.875, 0.375, 0.0), (0.375, 0.375, 0.0), (0.375, 0.875, 0.0), (-0.125, 0.375, 0.0), (-0.625, 0.375, 0.0), (-0.625, 0.875, 0.0), (-0.125, -0.625, 0.0), (-0.625, -0.625, 0.0), (-0.625, -0.125, 0.0), (0.875, -0.625, 0.0), (0.375, -0.625, 0.0), (0.375, -0.125, 0.0), (0.875, -0.125, 0.0), (-0.125, -0.125, 0.0), (-0.125, 0.875, 0.0), (0.875, 0.875, 0.0), (-1.0, -1.0, 0.3218), (1.0, -1.0, 0.0812), (-1.0, 1.0, 0.3993), (1.0, 1.0, 0.0812), (-1.0, 0.0, 0.3721), (0.0162, -1.0, 0.3103), (1.0, 0.0, 0.0812), (-0.003436, 1.0, 0.3103), (0.01442, 0.0, 0.3103), (-1.0, -0.5, 0.3643), (0.5296, -1.0, 0.2755), (1.0, 0.5, 0.0812), (-0.5001, 1.0, 0.365), (-1.0, 0.5, 0.4103), (-0.4944, -1.0, 0.3509), (1.0, -0.5, 0.0812), (0.6156, 1.0, 0.2789), (-0.005808, 0.5, 0.3103), (0.01571, -0.5, 0.3103), (-0.4968, 0.0, 0.3417), (0.6855, 0.0, 0.2544), (0.6117, -0.5, 0.2823), (-0.4968, -0.5, 0.3244), (-0.5011, 0.5, 0.409), (0.6218, 0.5, 0.2103), (-1.0, -0.75, 0.3568), (0.7457, -1.0, 0.07802), (1.0, 0.75, 0.0812), (-0.75, 1.0, 0.3698), (-1.0, 0.25, 0.3888), (-0.2377, -1.0, 0.3341), (1.0, -0.25, 0.0812), (0.2729, 1.0, 0.3103), (0.0001393, 0.75, 0.3103), (0.02088, -0.25, 0.3103), (-0.7499, 0.0, 0.3143), (0.3269, 0.0, 0.3103), (-1.0, -0.25, 0.3333), (0.2527, -1.0, 0.3103), (1.0, 0.25, 0.0812), (-0.2513, 1.0, 0.3174), (-1.0, 0.75, 0.3984), (-0.7491, -1.0, 0.3323), (1.0, -0.75, 0.0812), (0.8205, 1.0, 0.05561), (-0.0001979, 0.25, 0.3103), (0.00331, -0.75, 0.3103), (-0.2388, 0.0, 0.2984), (0.871, 0.0, 0.0356), (0.6292, -0.25, 0.2645), (0.5532, -0.75, 0.2737), (0.2795, -0.5, 0.3103), (0.8284, -0.5, 0.06082), (-0.4974, -0.25, 0.3324), (-0.4928, -0.75, 0.3238), (-0.7486, -0.5, 0.3804), (-0.249, -0.5, 0.3282), (-0.5005, 0.75, 0.3968), (-0.5013, 0.25, 0.3699), (-0.75, 0.5, 0.4486), (-0.2539, 0.5, 0.3356), (0.6512, 0.75, 0.254), (0.6677, 0.25, 0.2391), (0.2831, 0.5, 0.3103), (0.8259, 0.5, 0.05525), (0.8871, 0.25, 0.04472), (0.289, 0.25, 0.3103), (0.2632, 0.75, 0.3103), (-0.2507, 0.25, 0.3095), (-0.7499, 0.25, 0.3972), (-0.75, 0.75, 0.4773), (-0.2384, -0.75, 0.3332), (-0.7497, -0.75, 0.337), (-0.7487, -0.25, 0.3255), (0.7845, -0.75, 0.07404), (0.2597, -0.75, 0.3103), (0.3096, -0.25, 0.3103), (0.839, -0.25, 0.03426), (-0.2496, -0.25, 0.3141), (-0.2516, 0.75, 0.2978), (0.8413, 0.75, 0.06416), (-1.0, -0.875, 0.326), (0.8973, -1.0, 0.0875), (1.0, 0.875, 0.0812), (-0.875, 1.0, 0.3995), (-1.0, 0.125, 0.3717), (-0.1187, -1.0, 0.3495), (1.0, -0.125, 0.0812), (0.1271, 1.0, 0.3103), (-0.002404, 0.875, 0.3103), (0.003868, -0.125, 0.3103), (-0.875, 0.0, 0.3495), (0.1675, 0.0, 0.3103), (-1.0, -0.375, 0.3724), (0.4131, -1.0, 0.3103), (1.0, 0.375, 0.0812), (-0.3757, 1.0, 0.299), (-1.0, 0.625, 0.449), (-0.6246, -1.0, 0.3252), (1.0, -0.625, 0.0812), (0.7474, 1.0, 0.2454), (0.001473, 0.375, 0.3103), (0.01515, -0.625, 0.3103), (-0.376, 0.0, 0.3061), (0.7634, 0.0, 0.2487), (0.6606, -0.125, 0.2441), (0.5558, -0.625, 0.2532), (0.136, -0.5, 0.3103), (0.7358, -0.5, 0.2015), (-0.502, -0.125, 0.3271), (-0.4934, -0.625, 0.3489), (-0.875, -0.5, 0.3466), (-0.3738, -0.5, 0.3275), (-0.5012, 0.875, 0.3542), (-0.5012, 0.375, 0.413), (-0.875, 0.5, 0.4658), (-0.3784, 0.5, 0.3571), (0.6236, 0.875, 0.2881), (0.6552, 0.375, 0.2404), (0.1142, 0.5, 0.3103), (0.8117, 0.5, 0.2557), (-1.0, -0.625, 0.3674), (0.6527, -1.0, 0.2578), (1.0, 0.625, 0.0812), (-0.6252, 1.0, 0.3579), (-1.0, 0.375, 0.4335), (-0.372, -1.0, 0.3433), (1.0, -0.375, 0.0812), (0.4395, 1.0, 0.3103), (0.001852, 0.625, 0.3103), (0.02173, -0.375, 0.3103), (-0.6229, 0.0, 0.3299), (0.4963, 0.0, 0.3103), (-1.0, -0.125, 0.3347), (0.1524, -1.0, 0.3103), (1.0, 0.125, 0.0812), (-0.1264, 1.0, 0.2907), (-1.0, 0.875, 0.414), (-0.875, -1.0, 0.3324), (1.0, -0.875, 0.0812), (0.9099, 1.0, 0.05526), (-0.002059, 0.125, 0.3103), (0.0197, -0.875, 0.3103), (-0.1218, 0.0, 0.2794), (0.9843, 0.0, 0.05344), (0.6265, -0.375, 0.2894), (0.523, -0.875, 0.2668), (0.4586, -0.5, 0.3103), (0.9133, -0.5, 0.06977), (-0.4944, -0.375, 0.3504), (-0.4946, -0.875, 0.3378), (-0.6216, -0.5, 0.3175), (-0.1263, -0.5, 0.3236), (-0.5001, 0.625, 0.4106), (-0.4988, 0.125, 0.3443), (-0.6254, 0.5, 0.4478), (-0.1217, 0.5, 0.3252), (0.6266, 0.625, 0.2434), (0.5976, 0.125, 0.2517), (0.4815, 0.5, 0.3103), (0.9394, 0.5, 0.03895), (0.854, 0.375, 0.05301), (0.822, 0.125, 0.04771), (0.8293, 0.25, 0.1762), (0.9323, 0.25, 0.0486), (0.2817, 0.375, 0.3103), (0.3178, 0.125, 0.3103), (0.1409, 0.25, 0.3103), (0.4819, 0.25, 0.3103), (0.278, 0.875, 0.3103), (0.2822, 0.625, 0.3103), (0.133, 0.75, 0.3103), (0.4573, 0.75, 0.3103), (-0.2502, 0.375, 0.3316), (-0.2481, 0.125, 0.3043), (-0.3798, 0.25, 0.3351), (-0.1314, 0.25, 0.3106), (-0.75, 0.375, 0.4448), (-0.7498, 0.125, 0.3702), (-0.875, 0.25, 0.4054), (-0.6241, 0.25, 0.4108), (-0.75, 0.875, 0.4071), (-0.75, 0.625, 0.4648), (-0.875, 0.75, 0.4302), (-0.6256, 0.75, 0.4347), (-0.2406, -0.625, 0.3242), (-0.2434, -0.875, 0.3408), (-0.3713, -0.75, 0.3215), (-0.1143, -0.75, 0.3318), (-0.7492, -0.625, 0.3217), (-0.7485, -0.875, 0.3406), (-0.875, -0.75, 0.3363), (-0.6227, -0.75, 0.3689), (-0.7496, -0.125, 0.3516), (-0.749, -0.375, 0.3371), (-0.875, -0.25, 0.3349), (-0.6207, -0.25, 0.3379), (0.8014, -0.625, 0.07471), (0.781, -0.875, 0.06895), (0.6894, -0.75, 0.2234), (0.8942, -0.75, 0.0962), (0.2722, -0.625, 0.3103), (0.2723, -0.875, 0.3103), (0.1433, -0.75, 0.3103), (0.387, -0.75, 0.3103), (0.33, -0.125, 0.3103), (0.3131, -0.375, 0.3103), (0.1661, -0.25, 0.3103), (0.4833, -0.25, 0.3103), (0.8491, -0.125, 0.05221), (0.8489, -0.375, 0.04167), (0.7888, -0.25, 0.2202), (0.9559, -0.25, 0.05972), (-0.2479, -0.125, 0.3128), (-0.2439, -0.375, 0.3175), (-0.3719, -0.25, 0.3237), (-0.1271, -0.25, 0.3217), (-0.2528, 0.875, 0.3166), (-0.2529, 0.625, 0.3262), (-0.3751, 0.75, 0.3549), (-0.1263, 0.75, 0.2701), (0.8261, 0.875, 0.02229), (0.809, 0.625, 0.03378), (0.7822, 0.75, 0.2186), (0.9084, 0.75, 0.0598), (0.9229, 0.625, 0.05561), (0.7674, 0.625, 0.2398), (0.7863, 0.875, 0.2855), (-0.1216, 0.625, 0.305), (-0.3741, 0.625, 0.3741), (-0.3763, 0.875, 0.366), (-0.1196, -0.375, 0.3535), (-0.3681, -0.375, 0.3216), (-0.3698, -0.125, 0.3164), (0.9533, -0.375, 0.06842), (0.7772, -0.375, 0.2041), (0.7791, -0.125, 0.197), (0.473, -0.375, 0.3103), (0.1592, -0.375, 0.3103), (0.1604, -0.125, 0.3103), (0.4052, -0.875, 0.3103), (0.1417, -0.875, 0.3103), (0.144, -0.625, 0.3103), (0.8936, -0.875, 0.08989), (0.6519, -0.875, 0.2468), (0.7007, -0.625, 0.2277), (-0.6217, -0.375, 0.3136), (-0.875, -0.375, 0.3335), (-0.875, -0.125, 0.3591), (-0.6237, -0.875, 0.3287), (-0.875, -0.875, 0.3263), (-0.875, -0.625, 0.3477), (-0.124, -0.875, 0.3297), (-0.3672, -0.875, 0.3391), (-0.3741, -0.625, 0.3285), (-0.6257, 0.625, 0.4361), (-0.875, 0.625, 0.4634), (-0.875, 0.875, 0.4378), (-0.6242, 0.125, 0.3523), (-0.875, 0.125, 0.3763), (-0.875, 0.375, 0.4184), (-0.1265, 0.125, 0.2981), (-0.3729, 0.125, 0.3246), (-0.374, 0.375, 0.3546), (0.456, 0.625, 0.3103), (0.1377, 0.625, 0.3103), (0.1314, 0.875, 0.3103), (0.4516, 0.125, 0.3103), (0.1362, 0.125, 0.3103), (0.1346, 0.375, 0.3103), (0.9402, 0.125, 0.07073), (0.7778, 0.125, 0.2119), (0.7876, 0.375, 0.1995), (0.9094, 0.375, 0.0293), (0.45, 0.375, 0.3103), (0.4647, 0.875, 0.3103), (-0.126, 0.375, 0.2933), (-0.6252, 0.375, 0.4424), (-0.6252, 0.875, 0.4291), (-0.1226, -0.625, 0.3388), (-0.6202, -0.625, 0.362), (-0.6232, -0.125, 0.3242), (0.9203, -0.625, 0.08684), (0.4123, -0.625, 0.3103), (0.4853, -0.125, 0.3103), (0.9661, -0.125, 0.07428), (-0.1256, -0.125, 0.3347), (-0.126, 0.875, 0.2862), (0.9275, 0.875, 0.04977)], [], [(288, 140, 3, 83), (287, 136, 7, 89), (286, 143, 8, 90), (285, 144, 6, 87), (284, 132, 20, 105), (283, 147, 21, 106), (282, 148, 15, 99), (281, 131, 19, 109), (280, 151, 22, 110), (279, 152, 18, 102), (278, 124, 12, 113), (277, 155, 23, 114), (276, 156, 17, 101), (275, 128, 16, 117), (274, 159, 24, 118), (273, 160, 11, 95), (272, 120, 64, 161), (271, 163, 65, 162), (270, 164, 39, 135), (269, 119, 63, 165), (268, 167, 66, 166), (267, 168, 62, 158), (266, 88, 32, 169), (265, 171, 67, 170), (264, 172, 61, 157), (263, 116, 60, 173), (262, 175, 68, 174), (261, 176, 45, 141), (260, 115, 59, 177), (259, 179, 69, 178), (258, 180, 58, 154), (257, 84, 28, 181), (256, 183, 70, 182), (255, 184, 57, 153), (254, 112, 56, 185), (253, 187, 71, 186), (252, 188, 46, 142), (251, 111, 55, 189), (250, 191, 72, 190), (249, 192, 54, 150), (248, 91, 35, 193), (247, 195, 73, 194), (246, 196, 53, 149), (245, 108, 52, 197), (244, 199, 74, 198), (243, 200, 43, 139), (242, 107, 51, 201), (241, 203, 75, 202), (240, 204, 50, 146), (239, 92, 36, 205), (238, 207, 76, 206), (237, 208, 49, 145), (236, 104, 48, 209), (235, 211, 77, 210), (234, 212, 31, 127), (233, 103, 47, 213), (232, 215, 78, 214), (231, 216, 34, 130), (230, 96, 40, 217), (229, 219, 79, 218), (228, 220, 33, 129), (227, 100, 44, 221), (226, 223, 80, 222), (225, 224, 27, 123), (222, 80, 224, 225), (64, 222, 225, 160), (160, 225, 123, 11), (157, 61, 223, 226), (24, 157, 226, 120), (120, 226, 222, 64), (117, 16, 100, 227), (61, 117, 227, 223), (223, 227, 221, 80), (218, 79, 220, 228), (60, 218, 228, 156), (156, 228, 129, 17), (153, 57, 219, 229), (23, 153, 229, 116), (116, 229, 218, 60), (113, 12, 96, 230), (57, 113, 230, 219), (219, 230, 217, 79), (214, 78, 216, 231), (56, 214, 231, 152), (152, 231, 130, 18), (149, 53, 215, 232), (22, 149, 232, 112), (112, 232, 214, 56), (109, 19, 103, 233), (53, 109, 233, 215), (215, 233, 213, 78), (210, 77, 212, 234), (52, 210, 234, 148), (148, 234, 127, 15), (145, 49, 211, 235), (21, 145, 235, 108), (108, 235, 210, 52), (105, 20, 104, 236), (49, 105, 236, 211), (211, 236, 209, 77), (206, 76, 208, 237), (51, 206, 237, 147), (147, 237, 145, 21), (130, 34, 207, 238), (18, 130, 238, 107), (107, 238, 206, 51), (90, 8, 92, 239), (34, 90, 239, 207), (207, 239, 205, 76), (202, 75, 204, 240), (38, 202, 240, 94), (94, 240, 146, 10), (142, 46, 203, 241), (5, 142, 241, 134), (134, 241, 202, 38), (102, 18, 107, 242), (46, 102, 242, 203), (203, 242, 201, 75), (198, 74, 200, 243), (26, 198, 243, 82), (82, 243, 139, 1), (146, 50, 199, 244), (10, 146, 244, 122), (122, 244, 198, 26), (106, 21, 108, 245), (50, 106, 245, 199), (199, 245, 197, 74), (194, 73, 196, 246), (55, 194, 246, 151), (151, 246, 149, 22), (93, 37, 195, 247), (9, 93, 247, 111), (111, 247, 194, 55), (133, 4, 91, 248), (37, 133, 248, 195), (195, 248, 193, 73), (190, 72, 192, 249), (42, 190, 249, 98), (98, 249, 150, 14), (81, 25, 191, 250), (0, 81, 250, 138), (138, 250, 190, 42), (121, 9, 111, 251), (25, 121, 251, 191), (191, 251, 189, 72), (186, 71, 188, 252), (30, 186, 252, 86), (86, 252, 142, 5), (150, 54, 187, 253), (14, 150, 253, 126), (126, 253, 186, 30), (110, 22, 112, 254), (54, 110, 254, 187), (187, 254, 185, 71), (182, 70, 184, 255), (59, 182, 255, 155), (155, 255, 153, 23), (97, 41, 183, 256), (13, 97, 256, 115), (115, 256, 182, 59), (137, 2, 84, 257), (41, 137, 257, 183), (183, 257, 181, 70), (178, 69, 180, 258), (35, 178, 258, 131), (131, 258, 154, 19), (85, 29, 179, 259), (4, 85, 259, 91), (91, 259, 178, 35), (125, 13, 115, 260), (29, 125, 260, 179), (179, 260, 177, 69), (174, 68, 176, 261), (47, 174, 261, 143), (143, 261, 141, 8), (154, 58, 175, 262), (19, 154, 262, 103), (103, 262, 174, 47), (114, 23, 116, 263), (58, 114, 263, 175), (175, 263, 173, 68), (170, 67, 172, 264), (63, 170, 264, 159), (159, 264, 157, 24), (129, 33, 171, 265), (17, 129, 265, 119), (119, 265, 170, 63), (89, 7, 88, 266), (33, 89, 266, 171), (171, 266, 169, 67), (166, 66, 168, 267), (36, 166, 267, 132), (132, 267, 158, 20), (141, 45, 167, 268), (8, 141, 268, 92), (92, 268, 166, 36), (101, 17, 119, 269), (45, 101, 269, 167), (167, 269, 165, 66), (162, 65, 164, 270), (48, 162, 270, 144), (144, 270, 135, 6), (158, 62, 163, 271), (20, 158, 271, 104), (104, 271, 162, 48), (118, 24, 120, 272), (62, 118, 272, 163), (163, 272, 161, 65), (161, 64, 160, 273), (65, 161, 273, 164), (164, 273, 95, 39), (165, 63, 159, 274), (66, 165, 274, 168), (168, 274, 118, 62), (169, 32, 128, 275), (67, 169, 275, 172), (172, 275, 117, 61), (173, 60, 156, 276), (68, 173, 276, 176), (176, 276, 101, 45), (177, 59, 155, 277), (69, 177, 277, 180), (180, 277, 114, 58), (181, 28, 124, 278), (70, 181, 278, 184), (184, 278, 113, 57), (185, 56, 152, 279), (71, 185, 279, 188), (188, 279, 102, 46), (189, 55, 151, 280), (72, 189, 280, 192), (192, 280, 110, 54), (193, 35, 131, 281), (73, 193, 281, 196), (196, 281, 109, 53), (197, 52, 148, 282), (74, 197, 282, 200), (200, 282, 99, 43), (201, 51, 147, 283), (75, 201, 283, 204), (204, 283, 106, 50), (205, 36, 132, 284), (76, 205, 284, 208), (208, 284, 105, 49), (209, 48, 144, 285), (77, 209, 285, 212), (212, 285, 87, 31), (213, 47, 143, 286), (78, 213, 286, 216), (216, 286, 90, 34), (217, 40, 136, 287), (79, 217, 287, 220), (220, 287, 89, 33), (221, 44, 140, 288), (80, 221, 288, 224), (224, 288, 83, 27), (577, 372, 292, 429), (576, 296, 425), (379, 432, 575), (574, 376, 295, 433), (394, 421, 573), (395, 436, 572), (571, 388, 304, 437), (398, 420, 570), (569, 311, 440), (568, 307, 441), (402, 413, 567), (566, 312, 444), (565, 306, 445), (564, 305, 417), (407, 448, 563), (562, 384, 300, 449), (450, 409, 561), (451, 452, 560), (559, 424, 328, 453), (558, 352, 408), (557, 355, 456), (447, 457, 556), (555, 321, 377), (554, 356, 460), (446, 461, 553), (552, 349, 405), (551, 357, 464), (550, 334, 465), (466, 404, 549), (548, 358, 468), (547, 347, 469), (470, 373, 546), (545, 359, 472), (442, 473, 544), (543, 345, 401), (542, 360, 476), (541, 335, 477), (478, 400, 540), (539, 361, 480), (538, 343, 481), (482, 380, 537), (483, 484, 536), (535, 342, 485), (486, 397, 534), (487, 488, 533), (532, 428, 332, 489), (531, 340, 396), (530, 364, 492), (435, 493, 529), (494, 381, 528), (495, 496, 527), (434, 497, 526), (525, 337, 393), (499, 500, 524), (523, 416, 320, 501), (502, 392, 522), (521, 367, 504), (520, 323, 505), (506, 385, 519), (507, 508, 518), (517, 322, 509), (516, 333, 389), (515, 369, 512), (514, 412, 316, 513), (514, 369, 511), (353, 514, 511), (449, 300, 412, 514), (515, 350, 446), (409, 446, 313), (409, 511, 515), (406, 389, 305), (350, 516, 406), (512, 510, 516), (517, 368, 507), (445, 507, 349), (306, 517, 445), (518, 346, 442), (405, 442, 312), (349, 518, 405), (519, 301, 402), (508, 402, 346), (508, 506, 519), (503, 505, 367), (441, 503, 345), (307, 520, 441), (438, 504, 342), (401, 438, 311), (345, 521, 401), (398, 392, 308), (342, 522, 398), (367, 522, 504), (523, 366, 499), (437, 499, 341), (437, 304, 416, 523), (524, 338, 434), (397, 434, 310), (341, 524, 397), (394, 393, 309), (500, 394, 338), (500, 498, 525), (526, 365, 495), (436, 495, 340), (310, 526, 436), (527, 323, 419), (396, 419, 307), (340, 527, 396), (528, 297, 379), (323, 528, 379), (365, 528, 496), (491, 493, 364), (383, 491, 327), (383, 435, 529), (431, 492, 335), (294, 530, 431), (327, 530, 423), (391, 396, 307), (492, 391, 335), (364, 531, 492), (487, 489, 363), (371, 487, 315), (371, 290, 428, 532), (533, 339, 435), (299, 533, 435), (315, 533, 411), (534, 310, 395), (488, 395, 339), (363, 534, 488), (535, 362, 483), (440, 483, 344), (311, 535, 440), (536, 326, 382), (400, 382, 298), (400, 483, 536), (537, 293, 422), (484, 422, 326), (484, 482, 537), (538, 361, 479), (387, 479, 331), (387, 439, 538), (370, 480, 314), (289, 539, 370), (331, 539, 427), (540, 298, 410), (314, 540, 410), (361, 540, 480), (541, 360, 475), (319, 541, 475), (375, 431, 541), (439, 476, 343), (415, 439, 303), (415, 475, 542), (399, 401, 311), (343, 543, 399), (476, 474, 543), (471, 473, 359), (348, 544, 471), (312, 544, 444), (386, 472, 330), (404, 386, 302), (404, 471, 545), (426, 373, 291), (472, 426, 330), (472, 470, 546), (467, 469, 358), (324, 547, 467), (420, 443, 547), (548, 318, 374), (293, 548, 374), (380, 467, 548), (549, 302, 414), (468, 414, 318), (358, 549, 468), (463, 465, 357), (336, 550, 463), (432, 430, 550), (443, 464, 347), (308, 551, 443), (392, 463, 551), (403, 405, 312), (347, 552, 403), (464, 462, 552), (459, 461, 356), (352, 553, 459), (313, 553, 448), (418, 460, 322), (408, 418, 306), (352, 554, 408), (378, 377, 296), (322, 555, 378), (356, 555, 460), (455, 457, 355), (325, 556, 455), (421, 447, 556), (557, 334, 430), (297, 557, 430), (381, 455, 557), (390, 408, 306), (334, 558, 390), (456, 454, 558), (451, 453, 354), (337, 559, 451), (433, 295, 424, 559), (560, 351, 447), (309, 560, 447), (393, 451, 560), (561, 313, 407), (452, 407, 351), (354, 561, 452), (562, 353, 450), (354, 562, 450), (453, 328, 384, 562), (563, 352, 454), (457, 454, 355), (351, 563, 457), (458, 417, 321), (461, 458, 356), (461, 406, 564), (462, 445, 349), (465, 462, 357), (334, 565, 465), (466, 444, 348), (469, 466, 358), (469, 403, 566), (470, 413, 317), (473, 470, 359), (346, 567, 473), (474, 441, 345), (360, 568, 474), (335, 568, 477), (478, 440, 344), (361, 569, 478), (481, 399, 569), (570, 324, 482), (362, 570, 482), (485, 398, 570), (571, 341, 486), (489, 486, 363), (489, 332, 388, 571), (572, 340, 490), (493, 490, 364), (339, 572, 493), (494, 421, 325), (497, 494, 365), (338, 573, 497), (574, 337, 498), (501, 498, 366), (501, 320, 376, 574), (575, 336, 502), (505, 502, 367), (505, 379, 575), (576, 329, 506), (368, 576, 506), (322, 576, 509), (510, 429, 333), (513, 510, 369), (513, 316, 372, 577), (134, 38, 327, 423), (9, 121, 410, 298), (39, 95, 384, 328), (82, 1, 290, 371), (135, 39, 328, 424), (10, 122, 411, 299), (40, 96, 385, 329), (83, 3, 292, 372), (136, 40, 329, 425), (11, 123, 412, 300), (41, 97, 386, 330), (84, 2, 291, 373), (12, 124, 413, 301), (137, 41, 330, 426), (42, 98, 387, 331), (85, 4, 293, 374), (13, 125, 414, 302), (138, 42, 331, 427), (43, 99, 388, 332), (86, 5, 294, 375), (14, 126, 415, 303), (139, 43, 332, 428), (44, 100, 389, 333), (87, 6, 295, 376), (15, 127, 416, 304), (140, 44, 333, 429), (88, 7, 296, 377), (16, 128, 417, 305), (93, 9, 298, 382), (4, 133, 422, 293), (94, 10, 299, 383), (25, 81, 370, 314), (5, 134, 423, 294), (121, 25, 314, 410), (95, 11, 300, 384), (26, 82, 371, 315), (6, 135, 424, 295), (122, 26, 315, 411), (96, 12, 301, 385), (27, 83, 372, 316), (7, 136, 425, 296), (123, 27, 316, 412), (97, 13, 302, 386), (28, 84, 373, 317), (2, 137, 426, 291), (124, 28, 317, 413), (98, 14, 303, 387), (29, 85, 374, 318), (0, 138, 427, 289), (125, 29, 318, 414), (99, 15, 304, 388), (30, 86, 375, 319), (1, 139, 428, 290), (126, 30, 319, 415), (31, 87, 376, 320), (100, 16, 305, 389), (3, 140, 429, 292), (127, 31, 320, 416), (32, 88, 377, 321), (128, 32, 321, 417), (37, 93, 382, 326), (133, 37, 326, 422), (38, 94, 383, 327), (81, 0, 289, 370), (576, 378, 296), (379, 297, 432), (394, 309, 421), (395, 310, 436), (398, 308, 420), (569, 399, 311), (568, 391, 307), (402, 301, 413), (566, 403, 312), (565, 390, 306), (564, 406, 305), (407, 313, 448), (450, 353, 409), (451, 354, 452), (558, 454, 352), (557, 455, 355), (447, 351, 457), (555, 458, 321), (554, 459, 356), (446, 350, 461), (552, 462, 349), (551, 463, 357), (550, 430, 334), (466, 348, 404), (548, 467, 358), (547, 443, 347), (470, 317, 373), (545, 471, 359), (442, 346, 473), (543, 474, 345), (542, 475, 360), (541, 431, 335), (478, 344, 400), (539, 479, 361), (538, 439, 343), (482, 324, 380), (483, 362, 484), (535, 438, 342), (486, 341, 397), (487, 363, 488), (531, 490, 340), (530, 491, 364), (435, 339, 493), (494, 325, 381), (495, 365, 496), (434, 338, 497), (525, 498, 337), (499, 366, 500), (502, 336, 392), (521, 503, 367), (520, 419, 323), (506, 329, 385), (507, 368, 508), (517, 418, 322), (516, 510, 333), (515, 511, 369), (514, 513, 369), (353, 449, 514), (515, 512, 350), (409, 515, 446), (409, 353, 511), (406, 516, 389), (350, 512, 516), (512, 369, 510), (517, 509, 368), (445, 517, 507), (306, 418, 517), (518, 508, 346), (405, 518, 442), (349, 507, 518), (519, 385, 301), (508, 519, 402), (508, 368, 506), (503, 520, 505), (441, 520, 503), (307, 419, 520), (438, 521, 504), (401, 521, 438), (345, 503, 521), (398, 522, 392), (342, 504, 522), (367, 502, 522), (523, 501, 366), (437, 523, 499), (524, 500, 338), (397, 524, 434), (341, 499, 524), (394, 525, 393), (500, 525, 394), (500, 366, 498), (526, 497, 365), (436, 526, 495), (310, 434, 526), (527, 496, 323), (396, 527, 419), (340, 495, 527), (528, 381, 297), (323, 496, 528), (365, 494, 528), (491, 529, 493), (383, 529, 491), (383, 299, 435), (431, 530, 492), (294, 423, 530), (327, 491, 530), (391, 531, 396), (492, 531, 391), (364, 490, 531), (487, 532, 489), (371, 532, 487), (533, 488, 339), (299, 411, 533), (315, 487, 533), (534, 397, 310), (488, 534, 395), (363, 486, 534), (535, 485, 362), (440, 535, 483), (311, 438, 535), (536, 484, 326), (400, 536, 382), (400, 344, 483), (537, 380, 293), (484, 537, 422), (484, 362, 482), (538, 481, 361), (387, 538, 479), (387, 303, 439), (370, 539, 480), (289, 427, 539), (331, 479, 539), (540, 400, 298), (314, 480, 540), (361, 478, 540), (541, 477, 360), (319, 375, 541), (375, 294, 431), (439, 542, 476), (415, 542, 439), (415, 319, 475), (399, 543, 401), (343, 476, 543), (476, 360, 474), (471, 544, 473), (348, 444, 544), (312, 442, 544), (386, 545, 472), (404, 545, 386), (404, 348, 471), (426, 546, 373), (472, 546, 426), (472, 359, 470), (467, 547, 469), (324, 420, 547), (420, 308, 443), (548, 468, 318), (293, 380, 548), (380, 324, 467), (549, 404, 302), (468, 549, 414), (358, 466, 549), (463, 550, 465), (336, 432, 550), (432, 297, 430), (443, 551, 464), (308, 392, 551), (392, 336, 463), (403, 552, 405), (347, 464, 552), (464, 357, 462), (459, 553, 461), (352, 448, 553), (313, 446, 553), (418, 554, 460), (408, 554, 418), (352, 459, 554), (378, 555, 377), (322, 460, 555), (356, 458, 555), (455, 556, 457), (325, 421, 556), (421, 309, 447), (557, 456, 334), (297, 381, 557), (381, 325, 455), (390, 558, 408), (334, 456, 558), (456, 355, 454), (451, 559, 453), (337, 433, 559), (560, 452, 351), (309, 393, 560), (393, 337, 451), (561, 409, 313), (452, 561, 407), (354, 450, 561), (562, 449, 353), (354, 453, 562), (563, 448, 352), (457, 563, 454), (351, 407, 563), (458, 564, 417), (461, 564, 458), (461, 350, 406), (462, 565, 445), (465, 565, 462), (334, 390, 565), (466, 566, 444), (469, 566, 466), (469, 347, 403), (470, 567, 413), (473, 567, 470), (346, 402, 567), (474, 568, 441), (360, 477, 568), (335, 391, 568), (478, 569, 440), (361, 481, 569), (481, 343, 399), (570, 420, 324), (362, 485, 570), (485, 342, 398), (571, 437, 341), (489, 571, 486), (572, 436, 340), (493, 572, 490), (339, 395, 572), (494, 573, 421), (497, 573, 494), (338, 394, 573), (574, 433, 337), (501, 574, 498), (575, 432, 336), (505, 575, 502), (505, 323, 379), (576, 425, 329), (368, 509, 576), (322, 378, 576), (510, 577, 429), (513, 577, 510)])
_uv = me_plane_001.uv_layers.new(name='UVMap')
_uv.uv.foreach_set('vector', [0.9375, 0.9375, 0.9375, 1.0, 1.0, 1.0, 1.0, 0.9375, 0.4375, 0.9375, 0.4375, 1.0, 0.5, 1.0, 0.5, 0.9375, 0.4375, 0.4375, 0.4375, 0.5, 0.5, 0.5, 0.5, 0.4375, 0.9375, 0.4375, 0.9375, 0.5, 1.0, 0.5, 1.0, 0.4375, 0.6875, 0.4375, 0.6875, 0.5, 0.75, 0.5, 0.75, 0.4375, 0.6875, 0.1875, 0.6875, 0.25, 0.75, 0.25, 0.75, 0.1875, 0.9375, 0.1875, 0.9375, 0.25, 1.0, 0.25, 1.0, 0.1875, 0.1875, 0.4375, 0.1875, 0.5, 0.25, 0.5, 0.25, 0.4375, 0.1875, 0.1875, 0.1875, 0.25, 0.25, 0.25, 0.25, 0.1875, 0.4375, 0.1875, 0.4375, 0.25, 0.5, 0.25, 0.5, 0.1875, 0.1875, 0.9375, 0.1875, 1.0, 0.25, 1.0, 0.25, 0.9375, 0.1875, 0.6875, 0.1875, 0.75, 0.25, 0.75, 0.25, 0.6875, 0.4375, 0.6875, 0.4375, 0.75, 0.5, 0.75, 0.5, 0.6875, 0.6875, 0.9375, 0.6875, 1.0, 0.75, 1.0, 0.75, 0.9375, 0.6875, 0.6875, 0.6875, 0.75, 0.75, 0.75, 0.75, 0.6875, 0.9375, 0.6875, 0.9375, 0.75, 1.0, 0.75, 1.0, 0.6875, 0.8125, 0.6875, 0.8125, 0.75, 0.875, 0.75, 0.875, 0.6875, 0.8125, 0.5625, 0.8125, 0.625, 0.875, 0.625, 0.875, 0.5625, 0.9375, 0.5625, 0.9375, 0.625, 1.0, 0.625, 1.0, 0.5625, 0.5625, 0.6875, 0.5625, 0.75, 0.625, 0.75, 0.625, 0.6875, 0.5625, 0.5625, 0.5625, 0.625, 0.625, 0.625, 0.625, 0.5625, 0.6875, 0.5625, 0.6875, 0.625, 0.75, 0.625, 0.75, 0.5625, 0.5625, 0.9375, 0.5625, 1.0, 0.625, 1.0, 0.625, 0.9375, 0.5625, 0.8125, 0.5625, 0.875, 0.625, 0.875, 0.625, 0.8125, 0.6875, 0.8125, 0.6875, 0.875, 0.75, 0.875, 0.75, 0.8125, 0.3125, 0.6875, 0.3125, 0.75, 0.375, 0.75, 0.375, 0.6875, 0.3125, 0.5625, 0.3125, 0.625, 0.375, 0.625, 0.375, 0.5625, 0.4375, 0.5625, 0.4375, 0.625, 0.5, 0.625, 0.5, 0.5625, 0.0625, 0.6875, 0.0625, 0.75, 0.125, 0.75, 0.125, 0.6875, 0.0625, 0.5625, 0.0625, 0.625, 0.125, 0.625, 0.125, 0.5625, 0.1875, 0.5625, 0.1875, 0.625, 0.25, 0.625, 0.25, 0.5625, 0.0625, 0.9375, 0.0625, 1.0, 0.125, 1.0, 0.125, 0.9375, 0.0625, 0.8125, 0.0625, 0.875, 0.125, 0.875, 0.125, 0.8125, 0.1875, 0.8125, 0.1875, 0.875, 0.25, 0.875, 0.25, 0.8125, 0.3125, 0.1875, 0.3125, 0.25, 0.375, 0.25, 0.375, 0.1875, 0.3125, 0.0625, 0.3125, 0.125, 0.375, 0.125, 0.375, 0.0625, 0.4375, 0.0625, 0.4375, 0.125, 0.5, 0.125, 0.5, 0.0625, 0.0625, 0.1875, 0.0625, 0.25, 0.125, 0.25, 0.125, 0.1875, 0.0625, 0.0625, 0.0625, 0.125, 0.125, 0.125, 0.125, 0.0625, 0.1875, 0.0625, 0.1875, 0.125, 0.25, 0.125, 0.25, 0.0625, 0.0625, 0.4375, 0.0625, 0.5, 0.125, 0.5, 0.125, 0.4375, 0.0625, 0.3125, 0.0625, 0.375, 0.125, 0.375, 0.125, 0.3125, 0.1875, 0.3125, 0.1875, 0.375, 0.25, 0.375, 0.25, 0.3125, 0.8125, 0.1875, 0.8125, 0.25, 0.875, 0.25, 0.875, 0.1875, 0.8125, 0.0625, 0.8125, 0.125, 0.875, 0.125, 0.875, 0.0625, 0.9375, 0.0625, 0.9375, 0.125, 1.0, 0.125, 1.0, 0.0625, 0.5625, 0.1875, 0.5625, 0.25, 0.625, 0.25, 0.625, 0.1875, 0.5625, 0.0625, 0.5625, 0.125, 0.625, 0.125, 0.625, 0.0625, 0.6875, 0.0625, 0.6875, 0.125, 0.75, 0.125, 0.75, 0.0625, 0.5625, 0.4375, 0.5625, 0.5, 0.625, 0.5, 0.625, 0.4375, 0.5625, 0.3125, 0.5625, 0.375, 0.625, 0.375, 0.625, 0.3125, 0.6875, 0.3125, 0.6875, 0.375, 0.75, 0.375, 0.75, 0.3125, 0.8125, 0.4375, 0.8125, 0.5, 0.875, 0.5, 0.875, 0.4375, 0.8125, 0.3125, 0.8125, 0.375, 0.875, 0.375, 0.875, 0.3125, 0.9375, 0.3125, 0.9375, 0.375, 1.0, 0.375, 1.0, 0.3125, 0.3125, 0.4375, 0.3125, 0.5, 0.375, 0.5, 0.375, 0.4375, 0.3125, 0.3125, 0.3125, 0.375, 0.375, 0.375, 0.375, 0.3125, 0.4375, 0.3125, 0.4375, 0.375, 0.5, 0.375, 0.5, 0.3125, 0.3125, 0.9375, 0.3125, 1.0, 0.375, 1.0, 0.375, 0.9375, 0.3125, 0.8125, 0.3125, 0.875, 0.375, 0.875, 0.375, 0.8125, 0.4375, 0.8125, 0.4375, 0.875, 0.5, 0.875, 0.5, 0.8125, 0.8125, 0.9375, 0.8125, 1.0, 0.875, 1.0, 0.875, 0.9375, 0.8125, 0.8125, 0.8125, 0.875, 0.875, 0.875, 0.875, 0.8125, 0.9375, 0.8125, 0.9375, 0.875, 1.0, 0.875, 1.0, 0.8125, 0.875, 0.8125, 0.875, 0.875, 0.9375, 0.875, 0.9375, 0.8125, 0.875, 0.75, 0.875, 0.8125, 0.9375, 0.8125, 0.9375, 0.75, 0.9375, 0.75, 0.9375, 0.8125, 1.0, 0.8125, 1.0, 0.75, 0.75, 0.8125, 0.75, 0.875, 0.8125, 0.875, 0.8125, 0.8125, 0.75, 0.75, 0.75, 0.8125, 0.8125, 0.8125, 0.8125, 0.75, 0.8125, 0.75, 0.8125, 0.8125, 0.875, 0.8125, 0.875, 0.75, 0.75, 0.9375, 0.75, 1.0, 0.8125, 1.0, 0.8125, 0.9375, 0.75, 0.875, 0.75, 0.9375, 0.8125, 0.9375, 0.8125, 0.875, 0.8125, 0.875, 0.8125, 0.9375, 0.875, 0.9375, 0.875, 0.875, 0.375, 0.8125, 0.375, 0.875, 0.4375, 0.875, 0.4375, 0.8125, 0.375, 0.75, 0.375, 0.8125, 0.4375, 0.8125, 0.4375, 0.75, 0.4375, 0.75, 0.4375, 0.8125, 0.5, 0.8125, 0.5, 0.75, 0.25, 0.8125, 0.25, 0.875, 0.3125, 0.875, 0.3125, 0.8125, 0.25, 0.75, 0.25, 0.8125, 0.3125, 0.8125, 0.3125, 0.75, 0.3125, 0.75, 0.3125, 0.8125, 0.375, 0.8125, 0.375, 0.75, 0.25, 0.9375, 0.25, 1.0, 0.3125, 1.0, 0.3125, 0.9375, 0.25, 0.875, 0.25, 0.9375, 0.3125, 0.9375, 0.3125, 0.875, 0.3125, 0.875, 0.3125, 0.9375, 0.375, 0.9375, 0.375, 0.875, 0.375, 0.3125, 0.375, 0.375, 0.4375, 0.375, 0.4375, 0.3125, 0.375, 0.25, 0.375, 0.3125, 0.4375, 0.3125, 0.4375, 0.25, 0.4375, 0.25, 0.4375, 0.3125, 0.5, 0.3125, 0.5, 0.25, 0.25, 0.3125, 0.25, 0.375, 0.3125, 0.375, 0.3125, 0.3125, 0.25, 0.25, 0.25, 0.3125, 0.3125, 0.3125, 0.3125, 0.25, 0.3125, 0.25, 0.3125, 0.3125, 0.375, 0.3125, 0.375, 0.25, 0.25, 0.4375, 0.25, 0.5, 0.3125, 0.5, 0.3125, 0.4375, 0.25, 0.375, 0.25, 0.4375, 0.3125, 0.4375, 0.3125, 0.375, 0.3125, 0.375, 0.3125, 0.4375, 0.375, 0.4375, 0.375, 0.375, 0.875, 0.3125, 0.875, 0.375, 0.9375, 0.375, 0.9375, 0.3125, 0.875, 0.25, 0.875, 0.3125, 0.9375, 0.3125, 0.9375, 0.25, 0.9375, 0.25, 0.9375, 0.3125, 1.0, 0.3125, 1.0, 0.25, 0.75, 0.3125, 0.75, 0.375, 0.8125, 0.375, 0.8125, 0.3125, 0.75, 0.25, 0.75, 0.3125, 0.8125, 0.3125, 0.8125, 0.25, 0.8125, 0.25, 0.8125, 0.3125, 0.875, 0.3125, 0.875, 0.25, 0.75, 0.4375, 0.75, 0.5, 0.8125, 0.5, 0.8125, 0.4375, 0.75, 0.375, 0.75, 0.4375, 0.8125, 0.4375, 0.8125, 0.375, 0.8125, 0.375, 0.8125, 0.4375, 0.875, 0.4375, 0.875, 0.375, 0.625, 0.3125, 0.625, 0.375, 0.6875, 0.375, 0.6875, 0.3125, 0.625, 0.25, 0.625, 0.3125, 0.6875, 0.3125, 0.6875, 0.25, 0.6875, 0.25, 0.6875, 0.3125, 0.75, 0.3125, 0.75, 0.25, 0.5, 0.3125, 0.5, 0.375, 0.5625, 0.375, 0.5625, 0.3125, 0.5, 0.25, 0.5, 0.3125, 0.5625, 0.3125, 0.5625, 0.25, 0.5625, 0.25, 0.5625, 0.3125, 0.625, 0.3125, 0.625, 0.25, 0.5, 0.4375, 0.5, 0.5, 0.5625, 0.5, 0.5625, 0.4375, 0.5, 0.375, 0.5, 0.4375, 0.5625, 0.4375, 0.5625, 0.375, 0.5625, 0.375, 0.5625, 0.4375, 0.625, 0.4375, 0.625, 0.375, 0.625, 0.0625, 0.625, 0.125, 0.6875, 0.125, 0.6875, 0.0625, 0.625, 0.0, 0.625, 0.0625, 0.6875, 0.0625, 0.6875, 0.0, 0.6875, 0.0, 0.6875, 0.0625, 0.75, 0.0625, 0.75, 0.0, 0.5, 0.0625, 0.5, 0.125, 0.5625, 0.125, 0.5625, 0.0625, 0.5, 0.0, 0.5, 0.0625, 0.5625, 0.0625, 0.5625, 0.0, 0.5625, 0.0, 0.5625, 0.0625, 0.625, 0.0625, 0.625, 0.0, 0.5, 0.1875, 0.5, 0.25, 0.5625, 0.25, 0.5625, 0.1875, 0.5, 0.125, 0.5, 0.1875, 0.5625, 0.1875, 0.5625, 0.125, 0.5625, 0.125, 0.5625, 0.1875, 0.625, 0.1875, 0.625, 0.125, 0.875, 0.0625, 0.875, 0.125, 0.9375, 0.125, 0.9375, 0.0625, 0.875, 0.0, 0.875, 0.0625, 0.9375, 0.0625, 0.9375, 0.0, 0.9375, 0.0, 0.9375, 0.0625, 1.0, 0.0625, 1.0, 0.0, 0.75, 0.0625, 0.75, 0.125, 0.8125, 0.125, 0.8125, 0.0625, 0.75, 0.0, 0.75, 0.0625, 0.8125, 0.0625, 0.8125, 0.0, 0.8125, 0.0, 0.8125, 0.0625, 0.875, 0.0625, 0.875, 0.0, 0.75, 0.1875, 0.75, 0.25, 0.8125, 0.25, 0.8125, 0.1875, 0.75, 0.125, 0.75, 0.1875, 0.8125, 0.1875, 0.8125, 0.125, 0.8125, 0.125, 0.8125, 0.1875, 0.875, 0.1875, 0.875, 0.125, 0.125, 0.3125, 0.125, 0.375, 0.1875, 0.375, 0.1875, 0.3125, 0.125, 0.25, 0.125, 0.3125, 0.1875, 0.3125, 0.1875, 0.25, 0.1875, 0.25, 0.1875, 0.3125, 0.25, 0.3125, 0.25, 0.25, 0.0, 0.3125, 0.0, 0.375, 0.0625, 0.375, 0.0625, 0.3125, 0.0, 0.25, 0.0, 0.3125, 0.0625, 0.3125, 0.0625, 0.25, 0.0625, 0.25, 0.0625, 0.3125, 0.125, 0.3125, 0.125, 0.25, 0.0, 0.4375, 0.0, 0.5, 0.0625, 0.5, 0.0625, 0.4375, 0.0, 0.375, 0.0, 0.4375, 0.0625, 0.4375, 0.0625, 0.375, 0.0625, 0.375, 0.0625, 0.4375, 0.125, 0.4375, 0.125, 0.375, 0.125, 0.0625, 0.125, 0.125, 0.1875, 0.125, 0.1875, 0.0625, 0.125, 0.0, 0.125, 0.0625, 0.1875, 0.0625, 0.1875, 0.0, 0.1875, 0.0, 0.1875, 0.0625, 0.25, 0.0625, 0.25, 0.0, 0.0, 0.0625, 0.0, 0.125, 0.0625, 0.125, 0.0625, 0.0625, 0.0, 0.0, 0.0, 0.0625, 0.0625, 0.0625, 0.0625, 0.0, 0.0625, 0.0, 0.0625, 0.0625, 0.125, 0.0625, 0.125, 0.0, 0.0, 0.1875, 0.0, 0.25, 0.0625, 0.25, 0.0625, 0.1875, 0.0, 0.125, 0.0, 0.1875, 0.0625, 0.1875, 0.0625, 0.125, 0.0625, 0.125, 0.0625, 0.1875, 0.125, 0.1875, 0.125, 0.125, 0.375, 0.0625, 0.375, 0.125, 0.4375, 0.125, 0.4375, 0.0625, 0.375, 0.0, 0.375, 0.0625, 0.4375, 0.0625, 0.4375, 0.0, 0.4375, 0.0, 0.4375, 0.0625, 0.5, 0.0625, 0.5, 0.0, 0.25, 0.0625, 0.25, 0.125, 0.3125, 0.125, 0.3125, 0.0625, 0.25, 0.0, 0.25, 0.0625, 0.3125, 0.0625, 0.3125, 0.0, 0.3125, 0.0, 0.3125, 0.0625, 0.375, 0.0625, 0.375, 0.0, 0.25, 0.1875, 0.25, 0.25, 0.3125, 0.25, 0.3125, 0.1875, 0.25, 0.125, 0.25, 0.1875, 0.3125, 0.1875, 0.3125, 0.125, 0.3125, 0.125, 0.3125, 0.1875, 0.375, 0.1875, 0.375, 0.125, 0.125, 0.8125, 0.125, 0.875, 0.1875, 0.875, 0.1875, 0.8125, 0.125, 0.75, 0.125, 0.8125, 0.1875, 0.8125, 0.1875, 0.75, 0.1875, 0.75, 0.1875, 0.8125, 0.25, 0.8125, 0.25, 0.75, 0.0, 0.8125, 0.0, 0.875, 0.0625, 0.875, 0.0625, 0.8125, 0.0, 0.75, 0.0, 0.8125, 0.0625, 0.8125, 0.0625, 0.75, 0.0625, 0.75, 0.0625, 0.8125, 0.125, 0.8125, 0.125, 0.75, 0.0, 0.9375, 0.0, 1.0, 0.0625, 1.0, 0.0625, 0.9375, 0.0, 0.875, 0.0, 0.9375, 0.0625, 0.9375, 0.0625, 0.875, 0.0625, 0.875, 0.0625, 0.9375, 0.125, 0.9375, 0.125, 0.875, 0.125, 0.5625, 0.125, 0.625, 0.1875, 0.625, 0.1875, 0.5625, 0.125, 0.5, 0.125, 0.5625, 0.1875, 0.5625, 0.1875, 0.5, 0.1875, 0.5, 0.1875, 0.5625, 0.25, 0.5625, 0.25, 0.5, 0.0, 0.5625, 0.0, 0.625, 0.0625, 0.625, 0.0625, 0.5625, 0.0, 0.5, 0.0, 0.5625, 0.0625, 0.5625, 0.0625, 0.5, 0.0625, 0.5, 0.0625, 0.5625, 0.125, 0.5625, 0.125, 0.5, 0.0, 0.6875, 0.0, 0.75, 0.0625, 0.75, 0.0625, 0.6875, 0.0, 0.625, 0.0, 0.6875, 0.0625, 0.6875, 0.0625, 0.625, 0.0625, 0.625, 0.0625, 0.6875, 0.125, 0.6875, 0.125, 0.625, 0.375, 0.5625, 0.375, 0.625, 0.4375, 0.625, 0.4375, 0.5625, 0.375, 0.5, 0.375, 0.5625, 0.4375, 0.5625, 0.4375, 0.5, 0.4375, 0.5, 0.4375, 0.5625, 0.5, 0.5625, 0.5, 0.5, 0.25, 0.5625, 0.25, 0.625, 0.3125, 0.625, 0.3125, 0.5625, 0.25, 0.5, 0.25, 0.5625, 0.3125, 0.5625, 0.3125, 0.5, 0.3125, 0.5, 0.3125, 0.5625, 0.375, 0.5625, 0.375, 0.5, 0.25, 0.6875, 0.25, 0.75, 0.3125, 0.75, 0.3125, 0.6875, 0.25, 0.625, 0.25, 0.6875, 0.3125, 0.6875, 0.3125, 0.625, 0.3125, 0.625, 0.3125, 0.6875, 0.375, 0.6875, 0.375, 0.625, 0.625, 0.8125, 0.625, 0.875, 0.6875, 0.875, 0.6875, 0.8125, 0.625, 0.75, 0.625, 0.8125, 0.6875, 0.8125, 0.6875, 0.75, 0.6875, 0.75, 0.6875, 0.8125, 0.75, 0.8125, 0.75, 0.75, 0.5, 0.8125, 0.5, 0.875, 0.5625, 0.875, 0.5625, 0.8125, 0.5, 0.75, 0.5, 0.8125, 0.5625, 0.8125, 0.5625, 0.75, 0.5625, 0.75, 0.5625, 0.8125, 0.625, 0.8125, 0.625, 0.75, 0.5, 0.9375, 0.5, 1.0, 0.5625, 1.0, 0.5625, 0.9375, 0.5, 0.875, 0.5, 0.9375, 0.5625, 0.9375, 0.5625, 0.875, 0.5625, 0.875, 0.5625, 0.9375, 0.625, 0.9375, 0.625, 0.875, 0.625, 0.5625, 0.625, 0.625, 0.6875, 0.625, 0.6875, 0.5625, 0.625, 0.5, 0.625, 0.5625, 0.6875, 0.5625, 0.6875, 0.5, 0.6875, 0.5, 0.6875, 0.5625, 0.75, 0.5625, 0.75, 0.5, 0.5, 0.5625, 0.5, 0.625, 0.5625, 0.625, 0.5625, 0.5625, 0.5, 0.5, 0.5, 0.5625, 0.5625, 0.5625, 0.5625, 0.5, 0.5625, 0.5, 0.5625, 0.5625, 0.625, 0.5625, 0.625, 0.5, 0.5, 0.6875, 0.5, 0.75, 0.5625, 0.75, 0.5625, 0.6875, 0.5, 0.625, 0.5, 0.6875, 0.5625, 0.6875, 0.5625, 0.625, 0.5625, 0.625, 0.5625, 0.6875, 0.625, 0.6875, 0.625, 0.625, 0.875, 0.5625, 0.875, 0.625, 0.9375, 0.625, 0.9375, 0.5625, 0.875, 0.5, 0.875, 0.5625, 0.9375, 0.5625, 0.9375, 0.5, 0.9375, 0.5, 0.9375, 0.5625, 1.0, 0.5625, 1.0, 0.5, 0.75, 0.5625, 0.75, 0.625, 0.8125, 0.625, 0.8125, 0.5625, 0.75, 0.5, 0.75, 0.5625, 0.8125, 0.5625, 0.8125, 0.5, 0.8125, 0.5, 0.8125, 0.5625, 0.875, 0.5625, 0.875, 0.5, 0.75, 0.6875, 0.75, 0.75, 0.8125, 0.75, 0.8125, 0.6875, 0.75, 0.625, 0.75, 0.6875, 0.8125, 0.6875, 0.8125, 0.625, 0.8125, 0.625, 0.8125, 0.6875, 0.875, 0.6875, 0.875, 0.625, 0.875, 0.6875, 0.875, 0.75, 0.9375, 0.75, 0.9375, 0.6875, 0.875, 0.625, 0.875, 0.6875, 0.9375, 0.6875, 0.9375, 0.625, 0.9375, 0.625, 0.9375, 0.6875, 1.0, 0.6875, 1.0, 0.625, 0.625, 0.6875, 0.625, 0.75, 0.6875, 0.75, 0.6875, 0.6875, 0.625, 0.625, 0.625, 0.6875, 0.6875, 0.6875, 0.6875, 0.625, 0.6875, 0.625, 0.6875, 0.6875, 0.75, 0.6875, 0.75, 0.625, 0.625, 0.9375, 0.625, 1.0, 0.6875, 1.0, 0.6875, 0.9375, 0.625, 0.875, 0.625, 0.9375, 0.6875, 0.9375, 0.6875, 0.875, 0.6875, 0.875, 0.6875, 0.9375, 0.75, 0.9375, 0.75, 0.875, 0.375, 0.6875, 0.375, 0.75, 0.4375, 0.75, 0.4375, 0.6875, 0.375, 0.625, 0.375, 0.6875, 0.4375, 0.6875, 0.4375, 0.625, 0.4375, 0.625, 0.4375, 0.6875, 0.5, 0.6875, 0.5, 0.625, 0.125, 0.6875, 0.125, 0.75, 0.1875, 0.75, 0.1875, 0.6875, 0.125, 0.625, 0.125, 0.6875, 0.1875, 0.6875, 0.1875, 0.625, 0.1875, 0.625, 0.1875, 0.6875, 0.25, 0.6875, 0.25, 0.625, 0.125, 0.9375, 0.125, 1.0, 0.1875, 1.0, 0.1875, 0.9375, 0.125, 0.875, 0.125, 0.9375, 0.1875, 0.9375, 0.1875, 0.875, 0.1875, 0.875, 0.1875, 0.9375, 0.25, 0.9375, 0.25, 0.875, 0.375, 0.1875, 0.375, 0.25, 0.4375, 0.25, 0.4375, 0.1875, 0.375, 0.125, 0.375, 0.1875, 0.4375, 0.1875, 0.4375, 0.125, 0.4375, 0.125, 0.4375, 0.1875, 0.5, 0.1875, 0.5, 0.125, 0.125, 0.1875, 0.125, 0.25, 0.1875, 0.25, 0.1875, 0.1875, 0.125, 0.125, 0.125, 0.1875, 0.1875, 0.1875, 0.1875, 0.125, 0.1875, 0.125, 0.1875, 0.1875, 0.25, 0.1875, 0.25, 0.125, 0.125, 0.4375, 0.125, 0.5, 0.1875, 0.5, 0.1875, 0.4375, 0.125, 0.375, 0.125, 0.4375, 0.1875, 0.4375, 0.1875, 0.375, 0.1875, 0.375, 0.1875, 0.4375, 0.25, 0.4375, 0.25, 0.375, 0.875, 0.1875, 0.875, 0.25, 0.9375, 0.25, 0.9375, 0.1875, 0.875, 0.125, 0.875, 0.1875, 0.9375, 0.1875, 0.9375, 0.125, 0.9375, 0.125, 0.9375, 0.1875, 1.0, 0.1875, 1.0, 0.125, 0.625, 0.1875, 0.625, 0.25, 0.6875, 0.25, 0.6875, 0.1875, 0.625, 0.125, 0.625, 0.1875, 0.6875, 0.1875, 0.6875, 0.125, 0.6875, 0.125, 0.6875, 0.1875, 0.75, 0.1875, 0.75, 0.125, 0.625, 0.4375, 0.625, 0.5, 0.6875, 0.5, 0.6875, 0.4375, 0.625, 0.375, 0.625, 0.4375, 0.6875, 0.4375, 0.6875, 0.375, 0.6875, 0.375, 0.6875, 0.4375, 0.75, 0.4375, 0.75, 0.375, 0.875, 0.4375, 0.875, 0.5, 0.9375, 0.5, 0.9375, 0.4375, 0.875, 0.375, 0.875, 0.4375, 0.9375, 0.4375, 0.9375, 0.375, 0.9375, 0.375, 0.9375, 0.4375, 1.0, 0.4375, 1.0, 0.375, 0.375, 0.4375, 0.375, 0.5, 0.4375, 0.5, 0.4375, 0.4375, 0.375, 0.375, 0.375, 0.4375, 0.4375, 0.4375, 0.4375, 0.375, 0.4375, 0.375, 0.4375, 0.4375, 0.5, 0.4375, 0.5, 0.375, 0.375, 0.9375, 0.375, 1.0, 0.4375, 1.0, 0.4375, 0.9375, 0.375, 0.875, 0.375, 0.9375, 0.4375, 0.9375, 0.4375, 0.875, 0.4375, 0.875, 0.4375, 0.9375, 0.5, 0.9375, 0.5, 0.875, 0.875, 0.9375, 0.875, 1.0, 0.9375, 1.0, 0.9375, 0.9375, 0.875, 0.875, 0.875, 0.9375, 0.9375, 0.9375, 0.9375, 0.875, 0.9375, 0.875, 0.9375, 0.9375, 1.0, 0.9375, 1.0, 0.875, 0.9375, 0.9375, 1.0, 0.9375, 1.0, 1.0, 0.9375, 1.0, 0.4375, 0.9375, 0.5, 1.0, 0.4375, 1.0, 0.5, 0.4375, 0.4375, 0.5, 0.4375, 0.4375, 0.9375, 0.4375, 1.0, 0.4375, 1.0, 0.5, 0.9375, 0.5, 0.75, 0.4375, 0.6875, 0.5, 0.6875, 0.4375, 0.75, 0.1875, 0.6875, 0.25, 0.6875, 0.1875, 0.9375, 0.1875, 1.0, 0.1875, 1.0, 0.25, 0.9375, 0.25, 0.25, 0.4375, 0.1875, 0.5, 0.1875, 0.4375, 0.1875, 0.1875, 0.25, 0.25, 0.1875, 0.25, 0.4375, 0.1875, 0.5, 0.25, 0.4375, 0.25, 0.25, 0.9375, 0.1875, 1.0, 0.1875, 0.9375, 0.1875, 0.6875, 0.25, 0.75, 0.1875, 0.75, 0.4375, 0.6875, 0.5, 0.75, 0.4375, 0.75, 0.6875, 0.9375, 0.75, 1.0, 0.6875, 1.0, 0.75, 0.6875, 0.6875, 0.75, 0.6875, 0.6875, 0.9375, 0.6875, 1.0, 0.6875, 1.0, 0.75, 0.9375, 0.75, 0.875, 0.6875, 0.8125, 0.75, 0.8125, 0.6875, 0.875, 0.5625, 0.8125, 0.625, 0.8125, 0.5625, 0.9375, 0.5625, 1.0, 0.5625, 1.0, 0.625, 0.9375, 0.625, 0.5625, 0.6875, 0.625, 0.75, 0.5625, 0.75, 0.5625, 0.5625, 0.625, 0.625, 0.5625, 0.625, 0.75, 0.5625, 0.6875, 0.625, 0.6875, 0.5625, 0.5625, 0.9375, 0.625, 1.0, 0.5625, 1.0, 0.5625, 0.8125, 0.625, 0.875, 0.5625, 0.875, 0.75, 0.8125, 0.6875, 0.875, 0.6875, 0.8125, 0.3125, 0.6875, 0.375, 0.75, 0.3125, 0.75, 0.3125, 0.5625, 0.375, 0.625, 0.3125, 0.625, 0.4375, 0.5625, 0.5, 0.625, 0.4375, 0.625, 0.125, 0.6875, 0.0625, 0.75, 0.0625, 0.6875, 0.0625, 0.5625, 0.125, 0.625, 0.0625, 0.625, 0.1875, 0.5625, 0.25, 0.625, 0.1875, 0.625, 0.125, 0.9375, 0.0625, 1.0, 0.0625, 0.9375, 0.0625, 0.8125, 0.125, 0.875, 0.0625, 0.875, 0.25, 0.8125, 0.1875, 0.875, 0.1875, 0.8125, 0.3125, 0.1875, 0.375, 0.25, 0.3125, 0.25, 0.3125, 0.0625, 0.375, 0.125, 0.3125, 0.125, 0.4375, 0.0625, 0.5, 0.125, 0.4375, 0.125, 0.125, 0.1875, 0.0625, 0.25, 0.0625, 0.1875, 0.0625, 0.0625, 0.125, 0.125, 0.0625, 0.125, 0.1875, 0.0625, 0.25, 0.125, 0.1875, 0.125, 0.125, 0.4375, 0.0625, 0.5, 0.0625, 0.4375, 0.125, 0.3125, 0.0625, 0.375, 0.0625, 0.3125, 0.1875, 0.3125, 0.25, 0.375, 0.1875, 0.375, 0.875, 0.1875, 0.8125, 0.25, 0.8125, 0.1875, 0.875, 0.0625, 0.8125, 0.125, 0.8125, 0.0625, 0.9375, 0.0625, 1.0, 0.0625, 1.0, 0.125, 0.9375, 0.125, 0.5625, 0.1875, 0.625, 0.25, 0.5625, 0.25, 0.5625, 0.0625, 0.625, 0.125, 0.5625, 0.125, 0.75, 0.0625, 0.6875, 0.125, 0.6875, 0.0625, 0.625, 0.4375, 0.5625, 0.5, 0.5625, 0.4375, 0.625, 0.3125, 0.5625, 0.375, 0.5625, 0.3125, 0.75, 0.3125, 0.6875, 0.375, 0.6875, 0.3125, 0.8125, 0.4375, 0.875, 0.5, 0.8125, 0.5, 0.875, 0.3125, 0.8125, 0.375, 0.8125, 0.3125, 0.9375, 0.3125, 1.0, 0.3125, 1.0, 0.375, 0.9375, 0.375, 0.375, 0.4375, 0.3125, 0.5, 0.3125, 0.4375, 0.3125, 0.3125, 0.375, 0.375, 0.3125, 0.375, 0.4375, 0.3125, 0.5, 0.375, 0.4375, 0.375, 0.375, 0.9375, 0.3125, 1.0, 0.3125, 0.9375, 0.375, 0.8125, 0.3125, 0.875, 0.3125, 0.8125, 0.4375, 0.8125, 0.5, 0.875, 0.4375, 0.875, 0.8125, 0.9375, 0.875, 1.0, 0.8125, 1.0, 0.8125, 0.8125, 0.875, 0.875, 0.8125, 0.875, 0.9375, 0.8125, 1.0, 0.8125, 1.0, 0.875, 0.9375, 0.875, 0.9375, 0.8125, 0.875, 0.875, 0.875, 0.8125, 0.875, 0.75, 0.9375, 0.8125, 0.875, 0.8125, 0.9375, 0.75, 1.0, 0.75, 1.0, 0.8125, 0.9375, 0.8125, 0.8125, 0.8125, 0.75, 0.875, 0.75, 0.8125, 0.8125, 0.75, 0.75, 0.8125, 0.75, 0.75, 0.8125, 0.75, 0.875, 0.8125, 0.8125, 0.8125, 0.75, 0.9375, 0.8125, 1.0, 0.75, 1.0, 0.75, 0.875, 0.8125, 0.9375, 0.75, 0.9375, 0.8125, 0.875, 0.875, 0.9375, 0.8125, 0.9375, 0.4375, 0.8125, 0.375, 0.875, 0.375, 0.8125, 0.4375, 0.75, 0.375, 0.8125, 0.375, 0.75, 0.5, 0.75, 0.4375, 0.8125, 0.4375, 0.75, 0.3125, 0.8125, 0.25, 0.875, 0.25, 0.8125, 0.3125, 0.75, 0.25, 0.8125, 0.25, 0.75, 0.375, 0.75, 0.3125, 0.8125, 0.3125, 0.75, 0.3125, 0.9375, 0.25, 1.0, 0.25, 0.9375, 0.3125, 0.875, 0.25, 0.9375, 0.25, 0.875, 0.3125, 0.875, 0.375, 0.9375, 0.3125, 0.9375, 0.375, 0.3125, 0.4375, 0.375, 0.375, 0.375, 0.4375, 0.25, 0.375, 0.3125, 0.375, 0.25, 0.5, 0.25, 0.4375, 0.3125, 0.4375, 0.25, 0.25, 0.3125, 0.3125, 0.375, 0.25, 0.375, 0.3125, 0.25, 0.25, 0.3125, 0.25, 0.25, 0.375, 0.25, 0.3125, 0.3125, 0.3125, 0.25, 0.25, 0.4375, 0.3125, 0.5, 0.25, 0.5, 0.25, 0.375, 0.3125, 0.4375, 0.25, 0.4375, 0.375, 0.375, 0.3125, 0.4375, 0.3125, 0.375, 0.9375, 0.3125, 0.875, 0.375, 0.875, 0.3125, 0.9375, 0.25, 0.875, 0.3125, 0.875, 0.25, 0.9375, 0.25, 1.0, 0.25, 1.0, 0.3125, 0.9375, 0.3125, 0.8125, 0.3125, 0.75, 0.375, 0.75, 0.3125, 0.8125, 0.25, 0.75, 0.3125, 0.75, 0.25, 0.875, 0.25, 0.8125, 0.3125, 0.8125, 0.25, 0.75, 0.4375, 0.8125, 0.5, 0.75, 0.5, 0.8125, 0.375, 0.75, 0.4375, 0.75, 0.375, 0.8125, 0.375, 0.875, 0.4375, 0.8125, 0.4375, 0.6875, 0.3125, 0.625, 0.375, 0.625, 0.3125, 0.6875, 0.25, 0.625, 0.3125, 0.625, 0.25, 0.75, 0.25, 0.6875, 0.3125, 0.6875, 0.25, 0.5625, 0.3125, 0.5, 0.375, 0.5, 0.3125, 0.5625, 0.25, 0.5, 0.3125, 0.5, 0.25, 0.625, 0.25, 0.5625, 0.3125, 0.5625, 0.25, 0.5625, 0.4375, 0.5, 0.5, 0.5, 0.4375, 0.5, 0.375, 0.5625, 0.4375, 0.5, 0.4375, 0.625, 0.375, 0.5625, 0.4375, 0.5625, 0.375, 0.625, 0.0625, 0.6875, 0.125, 0.625, 0.125, 0.6875, 0.0, 0.625, 0.0625, 0.625, 0.0, 0.6875, 0.0, 0.75, 0.0625, 0.6875, 0.0625, 0.5, 0.0625, 0.5625, 0.125, 0.5, 0.125, 0.5, 0.0, 0.5625, 0.0625, 0.5, 0.0625, 0.625, 0.0, 0.5625, 0.0625, 0.5625, 0.0, 0.5, 0.1875, 0.5625, 0.25, 0.5, 0.25, 0.5625, 0.125, 0.5, 0.1875, 0.5, 0.125, 0.625, 0.125, 0.5625, 0.1875, 0.5625, 0.125, 0.875, 0.0625, 0.9375, 0.125, 0.875, 0.125, 0.9375, 0.0, 0.875, 0.0625, 0.875, 0.0, 0.9375, 0.0, 1.0, 0.0, 1.0, 0.0625, 0.9375, 0.0625, 0.8125, 0.0625, 0.75, 0.125, 0.75, 0.0625, 0.75, 0.0, 0.8125, 0.0625, 0.75, 0.0625, 0.875, 0.0, 0.8125, 0.0625, 0.8125, 0.0, 0.8125, 0.1875, 0.75, 0.25, 0.75, 0.1875, 0.8125, 0.125, 0.75, 0.1875, 0.75, 0.125, 0.875, 0.125, 0.8125, 0.1875, 0.8125, 0.125, 0.1875, 0.3125, 0.125, 0.375, 0.125, 0.3125, 0.1875, 0.25, 0.125, 0.3125, 0.125, 0.25, 0.25, 0.25, 0.1875, 0.3125, 0.1875, 0.25, 0.0625, 0.3125, 0.0, 0.375, 0.0, 0.3125, 0.0625, 0.25, 0.0, 0.3125, 0.0, 0.25, 0.0625, 0.25, 0.125, 0.3125, 0.0625, 0.3125, 0.0625, 0.4375, 0.0, 0.5, 0.0, 0.4375, 0.0625, 0.375, 0.0, 0.4375, 0.0, 0.375, 0.0625, 0.375, 0.125, 0.4375, 0.0625, 0.4375, 0.1875, 0.0625, 0.125, 0.125, 0.125, 0.0625, 0.1875, 0.0, 0.125, 0.0625, 0.125, 0.0, 0.1875, 0.0, 0.25, 0.0625, 0.1875, 0.0625, 0.0, 0.0625, 0.0625, 0.125, 0.0, 0.125, 0.0, 0.0, 0.0625, 0.0625, 0.0, 0.0625, 0.125, 0.0, 0.0625, 0.0625, 0.0625, 0.0, 0.0625, 0.1875, 0.0, 0.25, 0.0, 0.1875, 0.0, 0.125, 0.0625, 0.1875, 0.0, 0.1875, 0.125, 0.125, 0.0625, 0.1875, 0.0625, 0.125, 0.4375, 0.0625, 0.375, 0.125, 0.375, 0.0625, 0.375, 0.0, 0.4375, 0.0625, 0.375, 0.0625, 0.4375, 0.0, 0.5, 0.0625, 0.4375, 0.0625, 0.25, 0.0625, 0.3125, 0.125, 0.25, 0.125, 0.3125, 0.0, 0.25, 0.0625, 0.25, 0.0, 0.3125, 0.0, 0.375, 0.0625, 0.3125, 0.0625, 0.25, 0.1875, 0.3125, 0.25, 0.25, 0.25, 0.25, 0.125, 0.3125, 0.1875, 0.25, 0.1875, 0.3125, 0.125, 0.375, 0.1875, 0.3125, 0.1875, 0.125, 0.8125, 0.1875, 0.875, 0.125, 0.875, 0.125, 0.75, 0.1875, 0.8125, 0.125, 0.8125, 0.25, 0.75, 0.1875, 0.8125, 0.1875, 0.75, 0.0, 0.8125, 0.0625, 0.875, 0.0, 0.875, 0.0625, 0.75, 0.0, 0.8125, 0.0, 0.75, 0.0625, 0.75, 0.125, 0.8125, 0.0625, 0.8125, 0.0, 0.9375, 0.0625, 1.0, 0.0, 1.0, 0.0625, 0.875, 0.0, 0.9375, 0.0, 0.875, 0.0625, 0.875, 0.125, 0.9375, 0.0625, 0.9375, 0.125, 0.5625, 0.1875, 0.625, 0.125, 0.625, 0.125, 0.5, 0.1875, 0.5625, 0.125, 0.5625, 0.1875, 0.5, 0.25, 0.5625, 0.1875, 0.5625, 0.0625, 0.5625, 0.0, 0.625, 0.0, 0.5625, 0.0, 0.5, 0.0625, 0.5625, 0.0, 0.5625, 0.0625, 0.5, 0.125, 0.5625, 0.0625, 0.5625, 0.0625, 0.6875, 0.0, 0.75, 0.0, 0.6875, 0.0625, 0.625, 0.0, 0.6875, 0.0, 0.625, 0.125, 0.625, 0.0625, 0.6875, 0.0625, 0.625, 0.375, 0.5625, 0.4375, 0.625, 0.375, 0.625, 0.375, 0.5, 0.4375, 0.5625, 0.375, 0.5625, 0.4375, 0.5, 0.5, 0.5625, 0.4375, 0.5625, 0.25, 0.5625, 0.3125, 0.625, 0.25, 0.625, 0.25, 0.5, 0.3125, 0.5625, 0.25, 0.5625, 0.3125, 0.5, 0.375, 0.5625, 0.3125, 0.5625, 0.25, 0.6875, 0.3125, 0.75, 0.25, 0.75, 0.25, 0.625, 0.3125, 0.6875, 0.25, 0.6875, 0.3125, 0.625, 0.375, 0.6875, 0.3125, 0.6875, 0.625, 0.8125, 0.6875, 0.875, 0.625, 0.875, 0.625, 0.75, 0.6875, 0.8125, 0.625, 0.8125, 0.75, 0.75, 0.6875, 0.8125, 0.6875, 0.75, 0.5, 0.8125, 0.5625, 0.875, 0.5, 0.875, 0.5625, 0.75, 0.5, 0.8125, 0.5, 0.75, 0.625, 0.75, 0.5625, 0.8125, 0.5625, 0.75, 0.5, 0.9375, 0.5625, 1.0, 0.5, 1.0, 0.5, 0.875, 0.5625, 0.9375, 0.5, 0.9375, 0.625, 0.875, 0.5625, 0.9375, 0.5625, 0.875, 0.625, 0.5625, 0.6875, 0.625, 0.625, 0.625, 0.625, 0.5, 0.6875, 0.5625, 0.625, 0.5625, 0.6875, 0.5, 0.75, 0.5625, 0.6875, 0.5625, 0.5625, 0.5625, 0.5, 0.625, 0.5, 0.5625, 0.5, 0.5, 0.5625, 0.5625, 0.5, 0.5625, 0.5625, 0.5, 0.625, 0.5625, 0.5625, 0.5625, 0.5, 0.6875, 0.5625, 0.75, 0.5, 0.75, 0.5, 0.625, 0.5625, 0.6875, 0.5, 0.6875, 0.5625, 0.625, 0.625, 0.6875, 0.5625, 0.6875, 0.875, 0.5625, 0.9375, 0.625, 0.875, 0.625, 0.875, 0.5, 0.9375, 0.5625, 0.875, 0.5625, 0.9375, 0.5, 1.0, 0.5, 1.0, 0.5625, 0.9375, 0.5625, 0.8125, 0.5625, 0.75, 0.625, 0.75, 0.5625, 0.75, 0.5, 0.8125, 0.5625, 0.75, 0.5625, 0.8125, 0.5, 0.875, 0.5625, 0.8125, 0.5625, 0.8125, 0.6875, 0.75, 0.75, 0.75, 0.6875, 0.8125, 0.625, 0.75, 0.6875, 0.75, 0.625, 0.875, 0.625, 0.8125, 0.6875, 0.8125, 0.625, 0.9375, 0.6875, 0.875, 0.75, 0.875, 0.6875, 0.875, 0.625, 0.9375, 0.6875, 0.875, 0.6875, 0.9375, 0.625, 1.0, 0.625, 1.0, 0.6875, 0.9375, 0.6875, 0.6875, 0.6875, 0.625, 0.75, 0.625, 0.6875, 0.6875, 0.625, 0.625, 0.6875, 0.625, 0.625, 0.75, 0.625, 0.6875, 0.6875, 0.6875, 0.625, 0.625, 0.9375, 0.6875, 1.0, 0.625, 1.0, 0.6875, 0.875, 0.625, 0.9375, 0.625, 0.875, 0.6875, 0.875, 0.75, 0.9375, 0.6875, 0.9375, 0.375, 0.6875, 0.4375, 0.75, 0.375, 0.75, 0.4375, 0.625, 0.375, 0.6875, 0.375, 0.625, 0.5, 0.625, 0.4375, 0.6875, 0.4375, 0.625, 0.125, 0.6875, 0.1875, 0.75, 0.125, 0.75, 0.1875, 0.625, 0.125, 0.6875, 0.125, 0.625, 0.1875, 0.625, 0.25, 0.6875, 0.1875, 0.6875, 0.125, 0.9375, 0.1875, 1.0, 0.125, 1.0, 0.1875, 0.875, 0.125, 0.9375, 0.125, 0.875, 0.25, 0.875, 0.1875, 0.9375, 0.1875, 0.875, 0.375, 0.1875, 0.4375, 0.25, 0.375, 0.25, 0.375, 0.125, 0.4375, 0.1875, 0.375, 0.1875, 0.5, 0.125, 0.4375, 0.1875, 0.4375, 0.125, 0.125, 0.1875, 0.1875, 0.25, 0.125, 0.25, 0.125, 0.125, 0.1875, 0.1875, 0.125, 0.1875, 0.1875, 0.125, 0.25, 0.1875, 0.1875, 0.1875, 0.1875, 0.4375, 0.125, 0.5, 0.125, 0.4375, 0.125, 0.375, 0.1875, 0.4375, 0.125, 0.4375, 0.1875, 0.375, 0.25, 0.4375, 0.1875, 0.4375, 0.9375, 0.1875, 0.875, 0.25, 0.875, 0.1875, 0.9375, 0.125, 0.875, 0.1875, 0.875, 0.125, 0.9375, 0.125, 1.0, 0.125, 1.0, 0.1875, 0.9375, 0.1875, 0.6875, 0.1875, 0.625, 0.25, 0.625, 0.1875, 0.6875, 0.125, 0.625, 0.1875, 0.625, 0.125, 0.75, 0.125, 0.6875, 0.1875, 0.6875, 0.125, 0.625, 0.4375, 0.6875, 0.5, 0.625, 0.5, 0.6875, 0.375, 0.625, 0.4375, 0.625, 0.375, 0.75, 0.375, 0.6875, 0.4375, 0.6875, 0.375, 0.9375, 0.4375, 0.875, 0.5, 0.875, 0.4375, 0.9375, 0.375, 0.875, 0.4375, 0.875, 0.375, 0.9375, 0.375, 1.0, 0.375, 1.0, 0.4375, 0.9375, 0.4375, 0.4375, 0.4375, 0.375, 0.5, 0.375, 0.4375, 0.4375, 0.375, 0.375, 0.4375, 0.375, 0.375, 0.4375, 0.375, 0.5, 0.4375, 0.4375, 0.4375, 0.4375, 0.9375, 0.375, 1.0, 0.375, 0.9375, 0.375, 0.875, 0.4375, 0.9375, 0.375, 0.9375, 0.5, 0.875, 0.4375, 0.9375, 0.4375, 0.875, 0.875, 0.9375, 0.9375, 1.0, 0.875, 1.0, 0.9375, 0.875, 0.875, 0.9375, 0.875, 0.875, 0.9375, 0.875, 1.0, 0.875, 1.0, 0.9375, 0.9375, 0.9375, 0.5625, 0.0, 0.625, 0.0, 0.625, 0.0, 0.5625, 0.0, 0.0, 0.25, 0.0, 0.1875, 0.0, 0.1875, 0.0, 0.25, 1.0, 0.625, 1.0, 0.6875, 1.0, 0.6875, 1.0, 0.625, 0.9375, 0.0, 1.0, 0.0, 1.0, 0.0, 0.9375, 0.0, 1.0, 0.5625, 1.0, 0.625, 1.0, 0.625, 1.0, 0.5625, 0.75, 0.0, 0.8125, 0.0, 0.8125, 0.0, 0.75, 0.0, 0.375, 1.0, 0.3125, 1.0, 0.3125, 1.0, 0.375, 1.0, 1.0, 0.9375, 1.0, 1.0, 1.0, 1.0, 1.0, 0.9375, 0.4375, 1.0, 0.375, 1.0, 0.375, 1.0, 0.4375, 1.0, 1.0, 0.75, 1.0, 0.8125, 1.0, 0.8125, 1.0, 0.75, 0.0, 0.875, 0.0, 0.8125, 0.0, 0.8125, 0.0, 0.875, 0.0625, 1.0, 0.0, 1.0, 0.0, 1.0, 0.0625, 1.0, 0.25, 1.0, 0.1875, 1.0, 0.1875, 1.0, 0.25, 1.0, 0.0, 0.9375, 0.0, 0.875, 0.0, 0.875, 0.0, 0.9375, 0.125, 0.0, 0.1875, 0.0, 0.1875, 0.0, 0.125, 0.0, 0.0, 0.5625, 0.0, 0.5, 0.0, 0.5, 0.0, 0.5625, 0.0, 0.75, 0.0, 0.6875, 0.0, 0.6875, 0.0, 0.75, 0.0625, 0.0, 0.125, 0.0, 0.125, 0.0, 0.0625, 0.0, 1.0, 0.125, 1.0, 0.1875, 1.0, 0.1875, 1.0, 0.125, 0.4375, 0.0, 0.5, 0.0, 0.5, 0.0, 0.4375, 0.0, 0.25, 0.0, 0.3125, 0.0, 0.3125, 0.0, 0.25, 0.0, 1.0, 0.0625, 1.0, 0.125, 1.0, 0.125, 1.0, 0.0625, 0.875, 1.0, 0.8125, 1.0, 0.8125, 1.0, 0.875, 1.0, 1.0, 0.4375, 1.0, 0.5, 1.0, 0.5, 1.0, 0.4375, 1.0, 0.25, 1.0, 0.3125, 1.0, 0.3125, 1.0, 0.25, 0.9375, 1.0, 0.875, 1.0, 0.875, 1.0, 0.9375, 1.0, 0.5625, 1.0, 0.5, 1.0, 0.5, 1.0, 0.5625, 1.0, 0.75, 1.0, 0.6875, 1.0, 0.6875, 1.0, 0.75, 1.0, 0.0, 0.3125, 0.0, 0.25, 0.0, 0.25, 0.0, 0.3125, 0.0, 0.5, 0.0, 0.4375, 0.0, 0.4375, 0.0, 0.5, 0.6875, 0.0, 0.75, 0.0, 0.75, 0.0, 0.6875, 0.0, 0.0, 0.125, 0.0, 0.0625, 0.0, 0.0625, 0.0, 0.125, 0.5, 0.0, 0.5625, 0.0, 0.5625, 0.0, 0.5, 0.0, 0.0, 0.1875, 0.0, 0.125, 0.0, 0.125, 0.0, 0.1875, 1.0, 0.6875, 1.0, 0.75, 1.0, 0.75, 1.0, 0.6875, 0.875, 0.0, 0.9375, 0.0, 0.9375, 0.0, 0.875, 0.0, 1.0, 0.5, 1.0, 0.5625, 1.0, 0.5625, 1.0, 0.5, 0.8125, 0.0, 0.875, 0.0, 0.875, 0.0, 0.8125, 0.0, 0.3125, 1.0, 0.25, 1.0, 0.25, 1.0, 0.3125, 1.0, 1.0, 0.875, 1.0, 0.9375, 1.0, 0.9375, 1.0, 0.875, 0.5, 1.0, 0.4375, 1.0, 0.4375, 1.0, 0.5, 1.0, 1.0, 0.8125, 1.0, 0.875, 1.0, 0.875, 1.0, 0.8125, 0.0, 0.8125, 0.0, 0.75, 0.0, 0.75, 0.0, 0.8125, 0.125, 1.0, 0.0625, 1.0, 0.0625, 1.0, 0.125, 1.0, 0.0, 1.0, 0.0, 0.9375, 0.0, 0.9375, 0.0, 1.0, 0.1875, 1.0, 0.125, 1.0, 0.125, 1.0, 0.1875, 1.0, 0.1875, 0.0, 0.25, 0.0, 0.25, 0.0, 0.1875, 0.0, 0.0, 0.625, 0.0, 0.5625, 0.0, 0.5625, 0.0, 0.625, 0.0, 0.0, 0.0625, 0.0, 0.0625, 0.0, 0.0, 0.0, 0.0, 0.6875, 0.0, 0.625, 0.0, 0.625, 0.0, 0.6875, 1.0, 0.1875, 1.0, 0.25, 1.0, 0.25, 1.0, 0.1875, 0.375, 0.0, 0.4375, 0.0, 0.4375, 0.0, 0.375, 0.0, 1.0, 0.0, 1.0, 0.0625, 1.0, 0.0625, 1.0, 0.0, 0.3125, 0.0, 0.375, 0.0, 0.375, 0.0, 0.3125, 0.0, 1.0, 0.375, 1.0, 0.4375, 1.0, 0.4375, 1.0, 0.375, 0.8125, 1.0, 0.75, 1.0, 0.75, 1.0, 0.8125, 1.0, 1.0, 1.0, 0.9375, 1.0, 0.9375, 1.0, 1.0, 1.0, 1.0, 0.3125, 1.0, 0.375, 1.0, 0.375, 1.0, 0.3125, 0.625, 1.0, 0.5625, 1.0, 0.5625, 1.0, 0.625, 1.0, 0.6875, 1.0, 0.625, 1.0, 0.625, 1.0, 0.6875, 1.0, 0.0, 0.375, 0.0, 0.3125, 0.0, 0.3125, 0.0, 0.375, 0.0, 0.4375, 0.0, 0.375, 0.0, 0.375, 0.0, 0.4375, 0.625, 0.0, 0.6875, 0.0, 0.6875, 0.0, 0.625, 0.0, 0.0, 0.0625, 0.0, 0.0, 0.0, 0.0, 0.0, 0.0625, 0.4375, 0.9375, 0.5, 0.9375, 0.5, 1.0, 0.5, 0.4375, 0.5, 0.5, 0.4375, 0.5, 0.75, 0.4375, 0.75, 0.5, 0.6875, 0.5, 0.75, 0.1875, 0.75, 0.25, 0.6875, 0.25, 0.25, 0.4375, 0.25, 0.5, 0.1875, 0.5, 0.1875, 0.1875, 0.25, 0.1875, 0.25, 0.25, 0.4375, 0.1875, 0.5, 0.1875, 0.5, 0.25, 0.25, 0.9375, 0.25, 1.0, 0.1875, 1.0, 0.1875, 0.6875, 0.25, 0.6875, 0.25, 0.75, 0.4375, 0.6875, 0.5, 0.6875, 0.5, 0.75, 0.6875, 0.9375, 0.75, 0.9375, 0.75, 1.0, 0.75, 0.6875, 0.75, 0.75, 0.6875, 0.75, 0.875, 0.6875, 0.875, 0.75, 0.8125, 0.75, 0.875, 0.5625, 0.875, 0.625, 0.8125, 0.625, 0.5625, 0.6875, 0.625, 0.6875, 0.625, 0.75, 0.5625, 0.5625, 0.625, 0.5625, 0.625, 0.625, 0.75, 0.5625, 0.75, 0.625, 0.6875, 0.625, 0.5625, 0.9375, 0.625, 0.9375, 0.625, 1.0, 0.5625, 0.8125, 0.625, 0.8125, 0.625, 0.875, 0.75, 0.8125, 0.75, 0.875, 0.6875, 0.875, 0.3125, 0.6875, 0.375, 0.6875, 0.375, 0.75, 0.3125, 0.5625, 0.375, 0.5625, 0.375, 0.625, 0.4375, 0.5625, 0.5, 0.5625, 0.5, 0.625, 0.125, 0.6875, 0.125, 0.75, 0.0625, 0.75, 0.0625, 0.5625, 0.125, 0.5625, 0.125, 0.625, 0.1875, 0.5625, 0.25, 0.5625, 0.25, 0.625, 0.125, 0.9375, 0.125, 1.0, 0.0625, 1.0, 0.0625, 0.8125, 0.125, 0.8125, 0.125, 0.875, 0.25, 0.8125, 0.25, 0.875, 0.1875, 0.875, 0.3125, 0.1875, 0.375, 0.1875, 0.375, 0.25, 0.3125, 0.0625, 0.375, 0.0625, 0.375, 0.125, 0.4375, 0.0625, 0.5, 0.0625, 0.5, 0.125, 0.125, 0.1875, 0.125, 0.25, 0.0625, 0.25, 0.0625, 0.0625, 0.125, 0.0625, 0.125, 0.125, 0.1875, 0.0625, 0.25, 0.0625, 0.25, 0.125, 0.125, 0.4375, 0.125, 0.5, 0.0625, 0.5, 0.125, 0.3125, 0.125, 0.375, 0.0625, 0.375, 0.1875, 0.3125, 0.25, 0.3125, 0.25, 0.375, 0.875, 0.1875, 0.875, 0.25, 0.8125, 0.25, 0.875, 0.0625, 0.875, 0.125, 0.8125, 0.125, 0.5625, 0.1875, 0.625, 0.1875, 0.625, 0.25, 0.5625, 0.0625, 0.625, 0.0625, 0.625, 0.125, 0.75, 0.0625, 0.75, 0.125, 0.6875, 0.125, 0.625, 0.4375, 0.625, 0.5, 0.5625, 0.5, 0.625, 0.3125, 0.625, 0.375, 0.5625, 0.375, 0.75, 0.3125, 0.75, 0.375, 0.6875, 0.375, 0.8125, 0.4375, 0.875, 0.4375, 0.875, 0.5, 0.875, 0.3125, 0.875, 0.375, 0.8125, 0.375, 0.375, 0.4375, 0.375, 0.5, 0.3125, 0.5, 0.3125, 0.3125, 0.375, 0.3125, 0.375, 0.375, 0.4375, 0.3125, 0.5, 0.3125, 0.5, 0.375, 0.375, 0.9375, 0.375, 1.0, 0.3125, 1.0, 0.375, 0.8125, 0.375, 0.875, 0.3125, 0.875, 0.4375, 0.8125, 0.5, 0.8125, 0.5, 0.875, 0.8125, 0.9375, 0.875, 0.9375, 0.875, 1.0, 0.8125, 0.8125, 0.875, 0.8125, 0.875, 0.875, 0.9375, 0.8125, 0.9375, 0.875, 0.875, 0.875, 0.875, 0.75, 0.9375, 0.75, 0.9375, 0.8125, 0.8125, 0.8125, 0.8125, 0.875, 0.75, 0.875, 0.8125, 0.75, 0.8125, 0.8125, 0.75, 0.8125, 0.8125, 0.75, 0.875, 0.75, 0.875, 0.8125, 0.75, 0.9375, 0.8125, 0.9375, 0.8125, 1.0, 0.75, 0.875, 0.8125, 0.875, 0.8125, 0.9375, 0.8125, 0.875, 0.875, 0.875, 0.875, 0.9375, 0.4375, 0.8125, 0.4375, 0.875, 0.375, 0.875, 0.4375, 0.75, 0.4375, 0.8125, 0.375, 0.8125, 0.5, 0.75, 0.5, 0.8125, 0.4375, 0.8125, 0.3125, 0.8125, 0.3125, 0.875, 0.25, 0.875, 0.3125, 0.75, 0.3125, 0.8125, 0.25, 0.8125, 0.375, 0.75, 0.375, 0.8125, 0.3125, 0.8125, 0.3125, 0.9375, 0.3125, 1.0, 0.25, 1.0, 0.3125, 0.875, 0.3125, 0.9375, 0.25, 0.9375, 0.3125, 0.875, 0.375, 0.875, 0.375, 0.9375, 0.375, 0.3125, 0.4375, 0.3125, 0.4375, 0.375, 0.4375, 0.25, 0.4375, 0.3125, 0.375, 0.3125, 0.5, 0.25, 0.5, 0.3125, 0.4375, 0.3125, 0.25, 0.3125, 0.3125, 0.3125, 0.3125, 0.375, 0.3125, 0.25, 0.3125, 0.3125, 0.25, 0.3125, 0.375, 0.25, 0.375, 0.3125, 0.3125, 0.3125, 0.25, 0.4375, 0.3125, 0.4375, 0.3125, 0.5, 0.25, 0.375, 0.3125, 0.375, 0.3125, 0.4375, 0.375, 0.375, 0.375, 0.4375, 0.3125, 0.4375, 0.9375, 0.3125, 0.9375, 0.375, 0.875, 0.375, 0.9375, 0.25, 0.9375, 0.3125, 0.875, 0.3125, 0.8125, 0.3125, 0.8125, 0.375, 0.75, 0.375, 0.8125, 0.25, 0.8125, 0.3125, 0.75, 0.3125, 0.875, 0.25, 0.875, 0.3125, 0.8125, 0.3125, 0.75, 0.4375, 0.8125, 0.4375, 0.8125, 0.5, 0.8125, 0.375, 0.8125, 0.4375, 0.75, 0.4375, 0.8125, 0.375, 0.875, 0.375, 0.875, 0.4375, 0.6875, 0.3125, 0.6875, 0.375, 0.625, 0.375, 0.6875, 0.25, 0.6875, 0.3125, 0.625, 0.3125, 0.75, 0.25, 0.75, 0.3125, 0.6875, 0.3125, 0.5625, 0.3125, 0.5625, 0.375, 0.5, 0.375, 0.5625, 0.25, 0.5625, 0.3125, 0.5, 0.3125, 0.625, 0.25, 0.625, 0.3125, 0.5625, 0.3125, 0.5625, 0.4375, 0.5625, 0.5, 0.5, 0.5, 0.5, 0.375, 0.5625, 0.375, 0.5625, 0.4375, 0.625, 0.375, 0.625, 0.4375, 0.5625, 0.4375, 0.625, 0.0625, 0.6875, 0.0625, 0.6875, 0.125, 0.6875, 0.0, 0.6875, 0.0625, 0.625, 0.0625, 0.6875, 0.0, 0.75, 0.0, 0.75, 0.0625, 0.5, 0.0625, 0.5625, 0.0625, 0.5625, 0.125, 0.5, 0.0, 0.5625, 0.0, 0.5625, 0.0625, 0.625, 0.0, 0.625, 0.0625, 0.5625, 0.0625, 0.5, 0.1875, 0.5625, 0.1875, 0.5625, 0.25, 0.5625, 0.125, 0.5625, 0.1875, 0.5, 0.1875, 0.625, 0.125, 0.625, 0.1875, 0.5625, 0.1875, 0.875, 0.0625, 0.9375, 0.0625, 0.9375, 0.125, 0.9375, 0.0, 0.9375, 0.0625, 0.875, 0.0625, 0.8125, 0.0625, 0.8125, 0.125, 0.75, 0.125, 0.75, 0.0, 0.8125, 0.0, 0.8125, 0.0625, 0.875, 0.0, 0.875, 0.0625, 0.8125, 0.0625, 0.8125, 0.1875, 0.8125, 0.25, 0.75, 0.25, 0.8125, 0.125, 0.8125, 0.1875, 0.75, 0.1875, 0.875, 0.125, 0.875, 0.1875, 0.8125, 0.1875, 0.1875, 0.3125, 0.1875, 0.375, 0.125, 0.375, 0.1875, 0.25, 0.1875, 0.3125, 0.125, 0.3125, 0.25, 0.25, 0.25, 0.3125, 0.1875, 0.3125, 0.0625, 0.3125, 0.0625, 0.375, 0.0, 0.375, 0.0625, 0.25, 0.0625, 0.3125, 0.0, 0.3125, 0.0625, 0.25, 0.125, 0.25, 0.125, 0.3125, 0.0625, 0.4375, 0.0625, 0.5, 0.0, 0.5, 0.0625, 0.375, 0.0625, 0.4375, 0.0, 0.4375, 0.0625, 0.375, 0.125, 0.375, 0.125, 0.4375, 0.1875, 0.0625, 0.1875, 0.125, 0.125, 0.125, 0.1875, 0.0, 0.1875, 0.0625, 0.125, 0.0625, 0.1875, 0.0, 0.25, 0.0, 0.25, 0.0625, 0.0, 0.0625, 0.0625, 0.0625, 0.0625, 0.125, 0.0, 0.0, 0.0625, 0.0, 0.0625, 0.0625, 0.125, 0.0, 0.125, 0.0625, 0.0625, 0.0625, 0.0625, 0.1875, 0.0625, 0.25, 0.0, 0.25, 0.0, 0.125, 0.0625, 0.125, 0.0625, 0.1875, 0.125, 0.125, 0.125, 0.1875, 0.0625, 0.1875, 0.4375, 0.0625, 0.4375, 0.125, 0.375, 0.125, 0.375, 0.0, 0.4375, 0.0, 0.4375, 0.0625, 0.4375, 0.0, 0.5, 0.0, 0.5, 0.0625, 0.25, 0.0625, 0.3125, 0.0625, 0.3125, 0.125, 0.3125, 0.0, 0.3125, 0.0625, 0.25, 0.0625, 0.3125, 0.0, 0.375, 0.0, 0.375, 0.0625, 0.25, 0.1875, 0.3125, 0.1875, 0.3125, 0.25, 0.25, 0.125, 0.3125, 0.125, 0.3125, 0.1875, 0.3125, 0.125, 0.375, 0.125, 0.375, 0.1875, 0.125, 0.8125, 0.1875, 0.8125, 0.1875, 0.875, 0.125, 0.75, 0.1875, 0.75, 0.1875, 0.8125, 0.25, 0.75, 0.25, 0.8125, 0.1875, 0.8125, 0.0, 0.8125, 0.0625, 0.8125, 0.0625, 0.875, 0.0625, 0.75, 0.0625, 0.8125, 0.0, 0.8125, 0.0625, 0.75, 0.125, 0.75, 0.125, 0.8125, 0.0, 0.9375, 0.0625, 0.9375, 0.0625, 1.0, 0.0625, 0.875, 0.0625, 0.9375, 0.0, 0.9375, 0.0625, 0.875, 0.125, 0.875, 0.125, 0.9375, 0.125, 0.5625, 0.1875, 0.5625, 0.1875, 0.625, 0.125, 0.5, 0.1875, 0.5, 0.1875, 0.5625, 0.1875, 0.5, 0.25, 0.5, 0.25, 0.5625, 0.0625, 0.5625, 0.0625, 0.625, 0.0, 0.625, 0.0, 0.5, 0.0625, 0.5, 0.0625, 0.5625, 0.0625, 0.5, 0.125, 0.5, 0.125, 0.5625, 0.0625, 0.6875, 0.0625, 0.75, 0.0, 0.75, 0.0625, 0.625, 0.0625, 0.6875, 0.0, 0.6875, 0.125, 0.625, 0.125, 0.6875, 0.0625, 0.6875, 0.375, 0.5625, 0.4375, 0.5625, 0.4375, 0.625, 0.375, 0.5, 0.4375, 0.5, 0.4375, 0.5625, 0.4375, 0.5, 0.5, 0.5, 0.5, 0.5625, 0.25, 0.5625, 0.3125, 0.5625, 0.3125, 0.625, 0.25, 0.5, 0.3125, 0.5, 0.3125, 0.5625, 0.3125, 0.5, 0.375, 0.5, 0.375, 0.5625, 0.25, 0.6875, 0.3125, 0.6875, 0.3125, 0.75, 0.25, 0.625, 0.3125, 0.625, 0.3125, 0.6875, 0.3125, 0.625, 0.375, 0.625, 0.375, 0.6875, 0.625, 0.8125, 0.6875, 0.8125, 0.6875, 0.875, 0.625, 0.75, 0.6875, 0.75, 0.6875, 0.8125, 0.75, 0.75, 0.75, 0.8125, 0.6875, 0.8125, 0.5, 0.8125, 0.5625, 0.8125, 0.5625, 0.875, 0.5625, 0.75, 0.5625, 0.8125, 0.5, 0.8125, 0.625, 0.75, 0.625, 0.8125, 0.5625, 0.8125, 0.5, 0.9375, 0.5625, 0.9375, 0.5625, 1.0, 0.5, 0.875, 0.5625, 0.875, 0.5625, 0.9375, 0.625, 0.875, 0.625, 0.9375, 0.5625, 0.9375, 0.625, 0.5625, 0.6875, 0.5625, 0.6875, 0.625, 0.625, 0.5, 0.6875, 0.5, 0.6875, 0.5625, 0.6875, 0.5, 0.75, 0.5, 0.75, 0.5625, 0.5625, 0.5625, 0.5625, 0.625, 0.5, 0.625, 0.5, 0.5, 0.5625, 0.5, 0.5625, 0.5625, 0.5625, 0.5, 0.625, 0.5, 0.625, 0.5625, 0.5, 0.6875, 0.5625, 0.6875, 0.5625, 0.75, 0.5, 0.625, 0.5625, 0.625, 0.5625, 0.6875, 0.5625, 0.625, 0.625, 0.625, 0.625, 0.6875, 0.875, 0.5625, 0.9375, 0.5625, 0.9375, 0.625, 0.875, 0.5, 0.9375, 0.5, 0.9375, 0.5625, 0.8125, 0.5625, 0.8125, 0.625, 0.75, 0.625, 0.75, 0.5, 0.8125, 0.5, 0.8125, 0.5625, 0.8125, 0.5, 0.875, 0.5, 0.875, 0.5625, 0.8125, 0.6875, 0.8125, 0.75, 0.75, 0.75, 0.8125, 0.625, 0.8125, 0.6875, 0.75, 0.6875, 0.875, 0.625, 0.875, 0.6875, 0.8125, 0.6875, 0.9375, 0.6875, 0.9375, 0.75, 0.875, 0.75, 0.875, 0.625, 0.9375, 0.625, 0.9375, 0.6875, 0.6875, 0.6875, 0.6875, 0.75, 0.625, 0.75, 0.6875, 0.625, 0.6875, 0.6875, 0.625, 0.6875, 0.75, 0.625, 0.75, 0.6875, 0.6875, 0.6875, 0.625, 0.9375, 0.6875, 0.9375, 0.6875, 1.0, 0.6875, 0.875, 0.6875, 0.9375, 0.625, 0.9375, 0.6875, 0.875, 0.75, 0.875, 0.75, 0.9375, 0.375, 0.6875, 0.4375, 0.6875, 0.4375, 0.75, 0.4375, 0.625, 0.4375, 0.6875, 0.375, 0.6875, 0.5, 0.625, 0.5, 0.6875, 0.4375, 0.6875, 0.125, 0.6875, 0.1875, 0.6875, 0.1875, 0.75, 0.1875, 0.625, 0.1875, 0.6875, 0.125, 0.6875, 0.1875, 0.625, 0.25, 0.625, 0.25, 0.6875, 0.125, 0.9375, 0.1875, 0.9375, 0.1875, 1.0, 0.1875, 0.875, 0.1875, 0.9375, 0.125, 0.9375, 0.25, 0.875, 0.25, 0.9375, 0.1875, 0.9375, 0.375, 0.1875, 0.4375, 0.1875, 0.4375, 0.25, 0.375, 0.125, 0.4375, 0.125, 0.4375, 0.1875, 0.5, 0.125, 0.5, 0.1875, 0.4375, 0.1875, 0.125, 0.1875, 0.1875, 0.1875, 0.1875, 0.25, 0.125, 0.125, 0.1875, 0.125, 0.1875, 0.1875, 0.1875, 0.125, 0.25, 0.125, 0.25, 0.1875, 0.1875, 0.4375, 0.1875, 0.5, 0.125, 0.5, 0.125, 0.375, 0.1875, 0.375, 0.1875, 0.4375, 0.1875, 0.375, 0.25, 0.375, 0.25, 0.4375, 0.9375, 0.1875, 0.9375, 0.25, 0.875, 0.25, 0.9375, 0.125, 0.9375, 0.1875, 0.875, 0.1875, 0.6875, 0.1875, 0.6875, 0.25, 0.625, 0.25, 0.6875, 0.125, 0.6875, 0.1875, 0.625, 0.1875, 0.75, 0.125, 0.75, 0.1875, 0.6875, 0.1875, 0.625, 0.4375, 0.6875, 0.4375, 0.6875, 0.5, 0.6875, 0.375, 0.6875, 0.4375, 0.625, 0.4375, 0.75, 0.375, 0.75, 0.4375, 0.6875, 0.4375, 0.9375, 0.4375, 0.9375, 0.5, 0.875, 0.5, 0.9375, 0.375, 0.9375, 0.4375, 0.875, 0.4375, 0.4375, 0.4375, 0.4375, 0.5, 0.375, 0.5, 0.4375, 0.375, 0.4375, 0.4375, 0.375, 0.4375, 0.4375, 0.375, 0.5, 0.375, 0.5, 0.4375, 0.4375, 0.9375, 0.4375, 1.0, 0.375, 1.0, 0.375, 0.875, 0.4375, 0.875, 0.4375, 0.9375, 0.5, 0.875, 0.5, 0.9375, 0.4375, 0.9375, 0.875, 0.9375, 0.9375, 0.9375, 0.9375, 1.0, 0.9375, 0.875, 0.9375, 0.9375, 0.875, 0.9375])
me_plane_001.update()

# ---- objects
ob_tree = bpy.data.objects.new('Tree', me_cylinder)
ob_rock = bpy.data.objects.new('Rock', me_cube)
ob_rock_001 = bpy.data.objects.new('Rock.001', me_cube_001)
ob_deadtree = bpy.data.objects.new('DeadTree', me_plane)
ob_terrain = bpy.data.objects.new('Terrain', me_plane_001)

# ---- transforms, parenting, visibility, modifiers, constraints
ob_tree.location = (0.0, 0.0, 0.0)
ob_rock.location = (0.0, 0.0, 0.0)
ob_rock_001.location = (0.0, -4.528, 0.0)
ob_deadtree.location = (0.0, 0.0, 0.0)
_m = ob_deadtree.modifiers.new('Skin', 'SKIN')
_m = ob_deadtree.modifiers.new('Decimate', 'DECIMATE')
_m.ratio = 0.615
ob_terrain.location = (0.0, 0.0, 0.0)
ob_terrain.scale = (3.994, 3.994, 3.994)

# ---- collection membership
col_collection.objects.link(ob_tree)
col_collection.objects.link(ob_rock)
col_collection.objects.link(ob_rock_001)
col_collection.objects.link(ob_deadtree)
col_collection.objects.link(ob_terrain)

# ---- scene / render settings (as saved in the file)
scene.frame_start = 1; scene.frame_end = 250; scene.frame_set(1)
scene.render.engine = 'BLENDER_EEVEE_NEXT'
bpy.context.view_layer.update()

# ---- added for rendering (the .blend has no active camera and no usable light): camera, sun
cam_auto = bpy.data.cameras.new('AutoCamera')
cam_auto.lens = 50.0
cam_auto.sensor_width = 36.0
cam_auto.clip_end = 1000.0
ob_auto_camera = bpy.data.objects.new('AutoCamera', cam_auto)
scene.collection.objects.link(ob_auto_camera)
ob_auto_camera.location = (12.5096, -15.9156, 11.6406)
ob_auto_camera.rotation_euler = (1.09748, -7.21219e-08, 0.694738)
scene.camera = ob_auto_camera
light_auto_sun = bpy.data.lights.new('AutoSun', 'SUN')
light_auto_sun.energy = 3.0
light_auto_sun.angle = 0.0523599
ob_auto_sun = bpy.data.objects.new('AutoSun', light_auto_sun)
scene.collection.objects.link(ob_auto_sun)
ob_auto_sun.rotation_euler = (0.872665, 0.174533, 0.523599)
bpy.context.view_layer.update()
